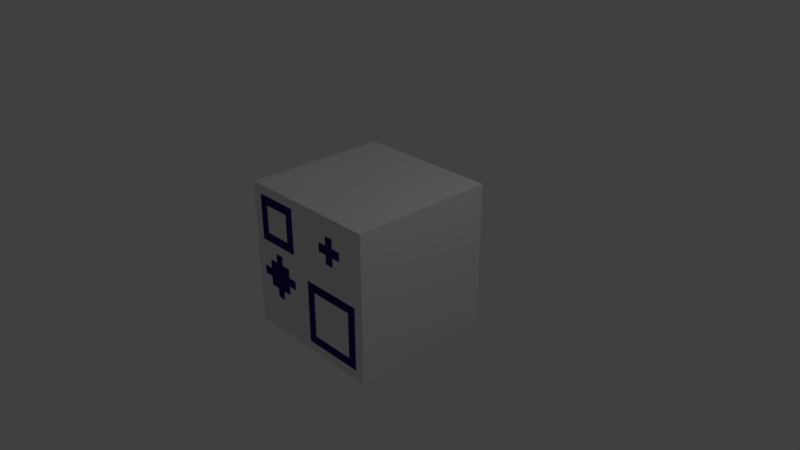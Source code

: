 # Source: RuneWall.blend  (saved by Blender 2.78.0; exported with 4.5.12 LTS)
import bpy
from mathutils import Matrix  # noqa: F401  (used for matrix-valued properties, if any)

bpy.ops.wm.read_factory_settings(use_empty=True)
scene = bpy.context.scene
scene.name = 'Scene'

# ---- collections
col_collection_1 = bpy.data.collections.new('Collection 1'); scene.collection.children.link(col_collection_1)

# ---- materials (node trees are filled in below, after node groups)
mat_material = bpy.data.materials.new('Material')
mat_material.alpha_threshold = 0.0
mat_material.use_transparent_shadow = False
mat_material.roughness = 0.5
mat_material.line_color = (0.0, 0.0, 0.0, 1.0)
mat_floortile1 = bpy.data.materials.new('FloorTile1')
mat_floortile1.alpha_threshold = 0.0
mat_floortile1.use_transparent_shadow = False
mat_floortile1.diffuse_color = (0.02543, 0.01605, 0.1523, 1.0)
mat_floortile1.roughness = 0.5
mat_floortile2 = bpy.data.materials.new('FloorTile2')
mat_floortile2.alpha_threshold = 0.0
mat_floortile2.use_transparent_shadow = False
mat_floortile2.roughness = 0.5

# ---- material node trees

# ---- world
world_world = bpy.data.worlds.new('World'); scene.world = world_world
world_world.color = (0.05088, 0.05088, 0.05088)
world_world.use_sun_shadow = False
world_world.sun_shadow_jitter_overblur = 0.0
world_world.cycles.sampling_method = 'MANUAL'

# ---- cameras
cam_camera = bpy.data.cameras.new('Camera')
cam_camera.clip_end = 100.0
cam_camera.lens = 35.0
cam_camera.sensor_width = 32.0
cam_camera.sensor_height = 18.0
cam_camera.ortho_scale = 7.314
cam_camera.dof.focus_distance = 0.0
cam_camera.dof.aperture_fstop = 128.0

# ---- lights
light_lamp = bpy.data.lights.new('Lamp', 'POINT')
light_lamp.transmission_factor = 0.0
light_lamp.cutoff_distance = 30.0
light_lamp.energy = 100.0
light_lamp.shadow_buffer_clip_start = 1.001
light_lamp.shadow_soft_size = 0.1
light_lamp.shadow_maximum_resolution = 0.006
light_lamp.use_absolute_resolution = True

# ---- meshes
me_cube = bpy.data.meshes.new('Cube')
me_cube.from_pydata([(0.0, -1.0, 1.75), (0.0, -1.0, 1.875), (-0.5, -1.0, 0.125), (-0.5, -1.0, 0.25), (-0.5, -1.0, 0.375), (-0.5, -1.0, 0.5), (-0.5, -1.0, 0.625), (-0.5, -1.0, 0.75), (-0.5, -1.0, 0.875), (-0.5, -1.0, 1.0), (-0.5, -1.0, 1.125), (-0.5, -1.0, 1.25), (-0.5, -1.0, 1.375), (-0.5, -1.0, 1.5), (-0.5, -1.0, 1.625), (-0.5, -1.0, 1.75), (-0.5, -1.0, 1.875), (-0.875, -1.0, 0.125), (-0.875, -1.0, 0.25), (-0.875, -1.0, 0.375), (-0.875, -1.0, 0.5), (-0.875, -1.0, 0.625), (-0.875, -1.0, 0.75), (-0.875, -1.0, 0.875), (-0.875, -1.0, 1.0), (-0.875, -1.0, 1.125), (-0.875, -1.0, 1.25), (-0.875, -1.0, 1.375), (-0.875, -1.0, 1.5), (-0.875, -1.0, 1.625), (-0.875, -1.0, 1.75), (-0.875, -1.0, 1.875), (-0.75, 1.0, 0.125), (-0.75, 1.0, 0.25), (-0.75, 1.0, 0.375), (-0.75, 1.0, 0.5), (-0.75, 1.0, 0.625), (-0.75, 1.0, 0.75), (-0.75, 1.0, 0.875), (-0.75, 1.0, 1.0), (-0.75, 1.0, 1.125), (-0.75, 1.0, 1.25), (-0.75, 1.0, 1.375), (-0.75, 1.0, 1.5), (-0.75, 1.0, 1.625), (-0.75, 1.0, 1.75), (-0.75, 1.0, 1.875), (-0.375, 1.0, 0.125), (-0.375, 1.0, 0.25), (-0.375, 1.0, 0.375), (-0.375, 1.0, 0.5), (-0.375, 1.0, 0.625), (-0.375, 1.0, 0.75), (-0.375, 1.0, 0.875), (-0.375, 1.0, 1.0), (-0.375, 1.0, 1.125), (-0.375, 1.0, 1.25), (-0.375, 1.0, 1.375), (-0.375, 1.0, 1.5), (-0.375, 1.0, 1.625), (-0.375, 1.0, 1.75), (-0.375, 1.0, 1.875), (0.0, 1.0, 0.125), (0.0, 1.0, 0.25), (0.0, 1.0, 0.375), (0.0, 1.0, 0.5), (0.0, 1.0, 0.625), (0.0, 1.0, 0.75), (0.0, 1.0, 0.875), (0.0, 1.0, 1.0), (0.0, 1.0, 1.125), (0.0, 1.0, 1.25), (0.0, 1.0, 1.375), (0.0, 1.0, 1.5), (0.0, 1.0, 1.625), (0.0, 1.0, 1.75), (0.0, 1.0, 1.875), (0.25, 1.0, 0.125), (0.25, 1.0, 0.25), (0.25, 1.0, 0.375), (0.25, 1.0, 0.5), (0.25, 1.0, 0.625), (0.25, 1.0, 0.75), (0.25, 1.0, 0.875), (0.25, 1.0, 1.0), (0.25, 1.0, 1.125), (0.25, 1.0, 1.25), (0.25, 1.0, 1.375), (0.25, 1.0, 1.5), (0.25, 1.0, 1.625), (0.25, 1.0, 1.75), (0.25, 1.0, 1.875), (0.5, 1.0, 0.125), (0.5, 1.0, 0.25), (0.5, 1.0, 0.375), (0.5, 1.0, 0.5), (0.5, 1.0, 0.625), (0.5, 1.0, 0.75), (0.5, 1.0, 0.875), (0.5, 1.0, 1.0), (0.5, 1.0, 1.125), (0.5, 1.0, 1.25), (0.5, 1.0, 1.375), (0.5, 1.0, 1.5), (0.5, 1.0, 1.625), (0.5, 1.0, 1.75), (0.5, 1.0, 1.875), (0.875, 1.0, 0.125), (0.875, 1.0, 0.25), (0.875, 1.0, 0.375), (0.875, 1.0, 0.5), (0.875, 1.0, 0.625), (0.875, 1.0, 0.75), (0.875, 1.0, 0.875), (0.875, 1.0, 1.0), (0.875, 1.0, 1.125), (0.875, 1.0, 1.25), (0.875, 1.0, 1.375), (0.875, 1.0, 1.5), (0.875, 1.0, 1.625), (0.875, 1.0, 1.75), (0.875, 1.0, 1.875), (0.875, 1.0, 2.0), (0.0, -1.0, 0.125), (0.75, 1.0, 2.0), (0.625, 1.0, 2.0), (0.5, 1.0, 2.0), (0.375, 1.0, 2.0), (0.25, 1.0, 2.0), (0.0, -1.0, 0.25), (0.0, -1.0, 0.375), (0.0, -1.0, 0.5), (0.125, 1.0, 2.0), (0.0, 1.0, 2.0), (-0.125, 1.0, 2.0), (0.0, -1.0, 0.625), (0.0, -1.0, 0.75), (0.0, -1.0, 0.875), (0.0, -1.0, 1.0), (0.0, -1.0, 1.125), (-0.25, 1.0, 2.0), (-0.375, 1.0, 2.0), (-0.5, 1.0, 2.0), (0.0, -1.0, 1.25), (0.0, -1.0, 1.375), (0.0, -1.0, 1.5), (-0.625, 1.0, 2.0), (-0.75, 1.0, 2.0), (-0.875, 1.0, 2.0), (0.875, -1.0, 0.0), (0.75, -1.0, 0.0), (0.0, -1.0, 1.625), (0.625, -1.0, 0.0), (0.5, -1.0, 0.0), (0.375, -1.0, 0.0), (0.25, -1.0, 0.0), (0.125, -1.0, 0.0), (0.0, -1.0, 0.0), (-0.125, -1.0, 0.0), (-0.25, -1.0, 0.0), (-0.375, -1.0, 0.0), (-0.5, -1.0, 0.0), (-0.625, -1.0, 0.0), (-0.75, -1.0, 0.0), (-0.875, -1.0, 0.0), (-0.875, 1.0, 0.0), (-0.75, 1.0, 0.0), (-0.625, 1.0, 0.0), (-0.5, 1.0, 0.0), (-0.375, 1.0, 0.0), (-0.25, 1.0, 0.0), (-0.125, 1.0, 0.0), (0.0, 1.0, 0.0), (0.125, 1.0, 0.0), (0.25, 1.0, 0.0), (0.375, 1.0, 0.0), (0.5, 1.0, 0.0), (0.625, 1.0, 0.0), (0.75, 1.0, 0.0), (0.875, 1.0, 0.0), (-0.875, -1.0, 2.0), (-0.75, -1.0, 2.0), (-0.625, -1.0, 2.0), (-0.5, -1.0, 2.0), (-0.375, -1.0, 2.0), (-0.25, -1.0, 2.0), (-0.125, -1.0, 2.0), (0.0, -1.0, 2.0), (0.125, -1.0, 2.0), (0.25, -1.0, 2.0), (0.375, -1.0, 2.0), (0.5, -1.0, 2.0), (0.625, -1.0, 2.0), (0.75, -1.0, 2.0), (0.875, -1.0, 2.0), (1.0, 1.0, 2.0), (1.0, 1.0, 0.0), (1.0, -1.0, 2.0), (1.0, -1.0, 0.0), (-1.0, 1.0, 2.0), (-1.0, 1.0, 0.0), (-1.0, -1.0, 2.0), (-1.0, -1.0, 0.0), (0.375, -1.0, 1.875), (0.375, -1.0, 1.75), (0.375, -1.0, 1.625), (0.375, -1.0, 1.5), (0.375, -1.0, 1.375), (0.375, -1.0, 1.25), (0.375, -1.0, 1.125), (0.375, -1.0, 1.0), (0.375, -1.0, 0.875), (0.375, -1.0, 0.75), (0.375, -1.0, 0.625), (0.375, -1.0, 0.5), (0.375, -1.0, 0.375), (0.375, -1.0, 0.25), (0.375, -1.0, 0.125), (0.375, 1.0, 1.875), (0.375, 1.0, 1.75), (0.375, 1.0, 1.625), (0.375, 1.0, 1.5), (0.375, 1.0, 1.375), (0.375, 1.0, 1.25), (0.375, 1.0, 1.125), (0.375, 1.0, 1.0), (0.375, 1.0, 0.875), (0.375, 1.0, 0.75), (0.375, 1.0, 0.625), (0.375, 1.0, 0.5), (0.375, 1.0, 0.375), (0.375, 1.0, 0.25), (0.375, 1.0, 0.125), (0.875, -1.0, 1.875), (0.875, -1.0, 1.75), (0.875, -1.0, 1.625), (0.875, -1.0, 1.5), (0.875, -1.0, 1.375), (0.875, -1.0, 1.25), (0.875, -1.0, 1.125), (0.875, -1.0, 1.0), (0.875, -1.0, 0.875), (0.875, -1.0, 0.75), (0.875, -1.0, 0.625), (0.875, -1.0, 0.5), (0.875, -1.0, 0.375), (0.875, -1.0, 0.25), (0.875, -1.0, 0.125), (0.75, -1.0, 1.875), (0.75, -1.0, 1.75), (0.75, -1.0, 1.625), (0.75, -1.0, 1.5), (0.75, -1.0, 1.375), (0.75, -1.0, 1.25), (0.75, -1.0, 1.125), (0.75, -1.0, 1.0), (0.75, -1.0, 0.875), (0.75, -1.0, 0.75), (0.75, -1.0, 0.625), (0.75, -1.0, 0.5), (0.75, -1.0, 0.375), (0.75, -1.0, 0.25), (0.75, -1.0, 0.125), (-0.625, -1.0, 1.875), (-0.625, -1.0, 1.75), (-0.625, -1.0, 1.625), (-0.625, -1.0, 1.5), (-0.625, -1.0, 1.375), (-0.625, -1.0, 1.25), (-0.625, -1.0, 1.125), (-0.625, -1.0, 1.0), (-0.625, -1.0, 0.875), (-0.625, -1.0, 0.75), (-0.625, -1.0, 0.625), (-0.625, -1.0, 0.5), (-0.625, -1.0, 0.375), (-0.625, -1.0, 0.25), (-0.625, -1.0, 0.125), (0.25, -1.0, 1.875), (0.25, -1.0, 1.75), (0.25, -1.0, 1.625), (0.25, -1.0, 1.5), (0.25, -1.0, 1.375), (0.25, -1.0, 1.25), (0.25, -1.0, 1.125), (0.25, -1.0, 1.0), (0.25, -1.0, 0.875), (0.25, -1.0, 0.75), (0.25, -1.0, 0.625), (0.25, -1.0, 0.5), (0.25, -1.0, 0.375), (0.25, -1.0, 0.25), (0.25, -1.0, 0.125), (-0.125, -1.0, 1.875), (-0.125, -1.0, 1.75), (-0.125, -1.0, 1.625), (-0.125, -1.0, 1.5), (-0.125, -1.0, 1.375), (-0.125, -1.0, 1.25), (-0.125, -1.0, 1.125), (-0.125, -1.0, 1.0), (-0.125, -1.0, 0.875), (-0.125, -1.0, 0.75), (-0.125, -1.0, 0.625), (-0.125, -1.0, 0.5), (-0.125, -1.0, 0.375), (-0.125, -1.0, 0.25), (-0.125, -1.0, 0.125), (-0.25, -1.0, 1.875), (-0.25, -1.0, 1.75), (-0.25, -1.0, 1.625), (-0.25, -1.0, 1.5), (-0.25, -1.0, 1.375), (-0.25, -1.0, 1.25), (-0.25, -1.0, 1.125), (-0.25, -1.0, 1.0), (-0.25, -1.0, 0.875), (-0.25, -1.0, 0.75), (-0.25, -1.0, 0.625), (-0.25, -1.0, 0.5), (-0.25, -1.0, 0.375), (-0.25, -1.0, 0.25), (-0.25, -1.0, 0.125), (-0.375, -1.0, 1.875), (-0.375, -1.0, 1.75), (-0.375, -1.0, 1.625), (-0.375, -1.0, 1.5), (-0.375, -1.0, 1.375), (-0.375, -1.0, 1.25), (-0.375, -1.0, 1.125), (-0.375, -1.0, 1.0), (-0.375, -1.0, 0.875), (-0.375, -1.0, 0.75), (-0.375, -1.0, 0.625), (-0.375, -1.0, 0.5), (-0.375, -1.0, 0.375), (-0.375, -1.0, 0.25), (-0.375, -1.0, 0.125), (0.625, -1.0, 1.875), (0.625, -1.0, 1.75), (0.625, -1.0, 1.625), (0.625, -1.0, 1.5), (0.625, -1.0, 1.375), (0.625, -1.0, 1.25), (0.625, -1.0, 1.125), (0.625, -1.0, 1.0), (0.625, -1.0, 0.875), (0.625, -1.0, 0.75), (0.625, -1.0, 0.625), (0.625, -1.0, 0.5), (0.625, -1.0, 0.375), (0.625, -1.0, 0.25), (0.625, -1.0, 0.125), (-0.625, 1.0, 1.875), (-0.625, 1.0, 1.75), (-0.625, 1.0, 1.625), (-0.625, 1.0, 1.5), (-0.625, 1.0, 1.375), (-0.625, 1.0, 1.25), (-0.625, 1.0, 1.125), (-0.625, 1.0, 1.0), (-0.625, 1.0, 0.875), (-0.625, 1.0, 0.75), (-0.625, 1.0, 0.625), (-0.625, 1.0, 0.5), (-0.625, 1.0, 0.375), (-0.625, 1.0, 0.25), (-0.625, 1.0, 0.125), (-0.5, 1.0, 1.875), (-0.5, 1.0, 1.75), (-0.5, 1.0, 1.625), (-0.5, 1.0, 1.5), (-0.5, 1.0, 1.375), (-0.5, 1.0, 1.25), (-0.5, 1.0, 1.125), (-0.5, 1.0, 1.0), (-0.5, 1.0, 0.875), (-0.5, 1.0, 0.75), (-0.5, 1.0, 0.625), (-0.5, 1.0, 0.5), (-0.5, 1.0, 0.375), (-0.5, 1.0, 0.25), (-0.5, 1.0, 0.125), (-0.25, 1.0, 1.875), (-0.25, 1.0, 1.75), (-0.25, 1.0, 1.625), (-0.25, 1.0, 1.5), (-0.25, 1.0, 1.375), (-0.25, 1.0, 1.25), (-0.25, 1.0, 1.125), (-0.25, 1.0, 1.0), (-0.25, 1.0, 0.875), (-0.25, 1.0, 0.75), (-0.25, 1.0, 0.625), (-0.25, 1.0, 0.5), (-0.25, 1.0, 0.375), (-0.25, 1.0, 0.25), (-0.25, 1.0, 0.125), (-0.125, 1.0, 1.875), (-0.125, 1.0, 1.75), (-0.125, 1.0, 1.625), (-0.125, 1.0, 1.5), (-0.125, 1.0, 1.375), (-0.125, 1.0, 1.25), (-0.125, 1.0, 1.125), (-0.125, 1.0, 1.0), (-0.125, 1.0, 0.875), (-0.125, 1.0, 0.75), (-0.125, 1.0, 0.625), (-0.125, 1.0, 0.5), (-0.125, 1.0, 0.375), (-0.125, 1.0, 0.25), (-0.125, 1.0, 0.125), (0.125, 1.0, 1.875), (0.125, 1.0, 1.75), (0.125, 1.0, 1.625), (0.125, 1.0, 1.5), (0.125, 1.0, 1.375), (0.125, 1.0, 1.25), (0.125, 1.0, 1.125), (0.125, 1.0, 1.0), (0.125, 1.0, 0.875), (0.125, 1.0, 0.75), (0.125, 1.0, 0.625), (0.125, 1.0, 0.5), (0.125, 1.0, 0.375), (0.125, 1.0, 0.25), (0.125, 1.0, 0.125), (0.75, 1.0, 1.875), (0.75, 1.0, 1.75), (0.75, 1.0, 1.625), (0.75, 1.0, 1.5), (0.75, 1.0, 1.375), (0.75, 1.0, 1.25), (0.75, 1.0, 1.125), (0.75, 1.0, 1.0), (0.75, 1.0, 0.875), (0.75, 1.0, 0.75), (0.75, 1.0, 0.625), (0.75, 1.0, 0.5), (0.75, 1.0, 0.375), (0.75, 1.0, 0.25), (0.75, 1.0, 0.125), (0.5, -1.0, 1.875), (0.5, -1.0, 1.75), (0.5, -1.0, 1.625), (0.5, -1.0, 1.5), (0.5, -1.0, 1.375), (0.5, -1.0, 1.25), (0.5, -1.0, 1.125), (0.5, -1.0, 1.0), (0.5, -1.0, 0.875), (0.5, -1.0, 0.75), (0.5, -1.0, 0.625), (0.5, -1.0, 0.5), (0.5, -1.0, 0.375), (0.5, -1.0, 0.25), (0.5, -1.0, 0.125), (-0.75, -1.0, 1.875), (-0.75, -1.0, 1.75), (-0.75, -1.0, 1.625), (-0.75, -1.0, 1.5), (-0.75, -1.0, 1.375), (-0.75, -1.0, 1.25), (-0.75, -1.0, 1.125), (-0.75, -1.0, 1.0), (-0.75, -1.0, 0.875), (-0.75, -1.0, 0.75), (-0.75, -1.0, 0.625), (-0.75, -1.0, 0.5), (-0.75, -1.0, 0.375), (-0.75, -1.0, 0.25), (-0.75, -1.0, 0.125), (0.625, 1.0, 1.875), (0.625, 1.0, 1.75), (0.625, 1.0, 1.625), (0.625, 1.0, 1.5), (0.625, 1.0, 1.375), (0.625, 1.0, 1.25), (0.625, 1.0, 1.125), (0.625, 1.0, 1.0), (0.625, 1.0, 0.875), (0.625, 1.0, 0.75), (0.625, 1.0, 0.625), (0.625, 1.0, 0.5), (0.625, 1.0, 0.375), (0.625, 1.0, 0.25), (0.625, 1.0, 0.125), (0.125, -1.0, 1.875), (0.125, -1.0, 1.75), (0.125, -1.0, 1.625), (0.125, -1.0, 1.5), (0.125, -1.0, 1.375), (0.125, -1.0, 1.25), (0.125, -1.0, 1.125), (0.125, -1.0, 1.0), (0.125, -1.0, 0.875), (0.125, -1.0, 0.75), (0.125, -1.0, 0.625), (0.125, -1.0, 0.5), (0.125, -1.0, 0.375), (0.125, -1.0, 0.25), (0.125, -1.0, 0.125), (-0.875, 1.0, 1.875), (-0.875, 1.0, 1.75), (-0.875, 1.0, 1.625), (-0.875, 1.0, 1.5), (-0.875, 1.0, 1.375), (-0.875, 1.0, 1.25), (-0.875, 1.0, 1.125), (-0.875, 1.0, 1.0), (-0.875, 1.0, 0.875), (-0.875, 1.0, 0.75), (-0.875, 1.0, 0.625), (-0.875, 1.0, 0.5), (-0.875, 1.0, 0.375), (-0.875, 1.0, 0.25), (-0.875, 1.0, 0.125), (1.0, -1.0, 1.875), (1.0, -1.0, 1.75), (1.0, -1.0, 1.625), (1.0, -1.0, 1.5), (1.0, -1.0, 1.375), (1.0, -1.0, 1.25), (1.0, -1.0, 1.125), (1.0, -1.0, 1.0), (1.0, -1.0, 0.875), (1.0, -1.0, 0.75), (1.0, -1.0, 0.625), (1.0, -1.0, 0.5), (1.0, -1.0, 0.375), (1.0, -1.0, 0.25), (1.0, -1.0, 0.125), (-1.0, -1.0, 0.125), (-1.0, -1.0, 0.25), (-1.0, -1.0, 0.375), (-1.0, -1.0, 0.5), (-1.0, -1.0, 0.625), (-1.0, -1.0, 0.75), (-1.0, -1.0, 0.875), (-1.0, -1.0, 1.0), (-1.0, -1.0, 1.125), (-1.0, -1.0, 1.25), (-1.0, -1.0, 1.375), (-1.0, -1.0, 1.5), (-1.0, -1.0, 1.625), (-1.0, -1.0, 1.75), (-1.0, -1.0, 1.875), (1.0, 1.0, 1.875), (1.0, 1.0, 1.75), (1.0, 1.0, 1.625), (1.0, 1.0, 1.5), (1.0, 1.0, 1.375), (1.0, 1.0, 1.25), (1.0, 1.0, 1.125), (1.0, 1.0, 1.0), (1.0, 1.0, 0.875), (1.0, 1.0, 0.75), (1.0, 1.0, 0.625), (1.0, 1.0, 0.5), (1.0, 1.0, 0.375), (1.0, 1.0, 0.25), (1.0, 1.0, 0.125), (-1.0, 1.0, 1.875), (-1.0, 1.0, 1.75), (-1.0, 1.0, 1.625), (-1.0, 1.0, 1.5), (-1.0, 1.0, 1.375), (-1.0, 1.0, 1.25), (-1.0, 1.0, 1.125), (-1.0, 1.0, 1.0), (-1.0, 1.0, 0.875), (-1.0, 1.0, 0.75), (-1.0, 1.0, 0.625), (-1.0, 1.0, 0.5), (-1.0, 1.0, 0.375), (-1.0, 1.0, 0.25), (-1.0, 1.0, 0.125)], [], [(296, 295, 310, 311), (301, 300, 315, 316), (303, 302, 317, 318), (304, 303, 318, 319), (302, 301, 316, 317), (307, 306, 321, 322), (339, 338, 443, 444), (342, 341, 446, 447), (344, 343, 448, 449), (346, 345, 450, 451), (348, 347, 452, 453), (350, 349, 454, 455), (352, 351, 456, 457), (297, 296, 311, 312), (152, 352, 457, 153), (564, 563, 503, 504), (565, 564, 504, 505), (566, 565, 505, 506), (567, 566, 506, 507), (568, 567, 507, 508), (300, 299, 314, 315), (519, 518, 233, 234), (577, 576, 516, 517), (575, 574, 514, 515), (573, 572, 512, 513), (571, 570, 510, 511), (569, 568, 508, 509), (295, 294, 309, 310), (351, 350, 455, 456), (349, 348, 453, 454), (347, 346, 451, 452), (345, 344, 449, 450), (343, 342, 447, 448), (341, 340, 445, 446), (570, 569, 509, 510), (171, 172, 157, 158), (174, 175, 154, 155), (173, 174, 155, 156), (448, 447, 207, 208), (177, 178, 150, 152), (178, 179, 149, 150), (572, 571, 511, 512), (248, 193, 192, 338), (233, 194, 193, 248), (449, 448, 208, 209), (450, 449, 209, 210), (451, 450, 210, 211), (203, 190, 189, 278), (574, 573, 513, 514), (488, 188, 187, 1), (452, 451, 211, 212), (453, 452, 212, 213), (454, 453, 213, 214), (455, 454, 214, 215), (456, 455, 215, 216), (576, 575, 515, 516), (323, 184, 183, 16), (457, 456, 216, 217), (153, 457, 217, 154), (294, 293, 308, 309), (17, 18, 534, 533), (16, 183, 182, 263), (200, 577, 517, 165), (458, 181, 180, 31), (503, 148, 147, 46), (1, 187, 186, 293), (398, 134, 133, 76), (46, 147, 146, 353), (353, 146, 142, 368), (520, 519, 234, 235), (368, 142, 141, 61), (61, 141, 140, 383), (383, 140, 134, 398), (278, 189, 188, 488), (413, 132, 128, 91), (91, 128, 127, 218), (299, 298, 313, 314), (313, 312, 327, 328), (311, 310, 325, 326), (309, 308, 323, 324), (532, 531, 246, 247), (530, 529, 244, 245), (528, 527, 242, 243), (521, 520, 235, 236), (473, 125, 124, 428), (428, 124, 122, 121), (196, 562, 532, 198), (561, 560, 530, 531), (555, 554, 524, 525), (552, 551, 521, 522), (522, 521, 236, 237), (558, 557, 527, 528), (557, 556, 526, 527), (556, 555, 525, 526), (554, 553, 523, 524), (553, 552, 522, 523), (562, 561, 531, 532), (523, 522, 237, 238), (550, 549, 519, 520), (549, 548, 518, 519), (202, 533, 577, 200), (533, 534, 576, 577), (534, 535, 575, 576), (535, 536, 574, 575), (524, 523, 238, 239), (536, 537, 573, 574), (537, 538, 572, 573), (538, 539, 571, 572), (540, 541, 569, 570), (542, 543, 567, 568), (543, 544, 566, 567), (525, 524, 239, 240), (544, 545, 565, 566), (546, 547, 563, 564), (539, 540, 570, 571), (27, 28, 544, 543), (22, 23, 539, 538), (23, 24, 540, 539), (526, 525, 240, 241), (24, 25, 541, 540), (26, 27, 543, 542), (541, 542, 568, 569), (25, 26, 542, 541), (30, 31, 547, 546), (162, 277, 472, 163), (340, 339, 444, 445), (321, 320, 335, 336), (159, 322, 337, 160), (265, 264, 459, 460), (267, 266, 461, 462), (269, 268, 463, 464), (271, 270, 465, 466), (158, 307, 322, 159), (319, 318, 333, 334), (318, 317, 332, 333), (317, 316, 331, 332), (316, 315, 330, 331), (315, 314, 329, 330), (314, 313, 328, 329), (306, 305, 320, 321), (277, 276, 471, 472), (276, 275, 470, 471), (275, 274, 469, 470), (274, 273, 468, 469), (273, 272, 467, 468), (272, 271, 466, 467), (305, 304, 319, 320), (320, 319, 334, 335), (322, 321, 336, 337), (264, 263, 458, 459), (266, 265, 460, 461), (268, 267, 462, 463), (270, 269, 464, 465), (298, 297, 312, 313), (312, 311, 326, 327), (310, 309, 324, 325), (198, 532, 247, 149), (531, 530, 245, 246), (529, 528, 243, 244), (527, 526, 241, 242), (167, 168, 161, 162), (168, 169, 160, 161), (169, 170, 159, 160), (170, 171, 158, 159), (218, 127, 126, 106), (551, 550, 520, 521), (559, 558, 528, 529), (106, 126, 125, 473), (200, 165, 164, 202), (165, 166, 163, 164), (166, 167, 162, 163), (560, 559, 529, 530), (21, 22, 538, 537), (29, 30, 546, 545), (545, 546, 564, 565), (28, 29, 545, 544), (121, 122, 195, 548), (76, 133, 132, 413), (176, 177, 152, 153), (443, 191, 190, 203), (293, 186, 185, 308), (338, 192, 191, 443), (563, 199, 148, 503), (518, 197, 194, 233), (175, 176, 153, 154), (164, 17, 533, 202), (308, 185, 184, 323), (263, 182, 181, 458), (172, 173, 156, 157), (31, 180, 201, 547), (179, 196, 198, 149), (148, 199, 201, 180), (122, 124, 193, 194), (124, 125, 192, 193), (125, 126, 191, 192), (126, 127, 190, 191), (127, 128, 189, 190), (132, 133, 187, 188), (133, 134, 186, 187), (134, 140, 185, 186), (141, 142, 183, 184), (140, 141, 184, 185), (146, 147, 181, 182), (19, 20, 536, 535), (20, 21, 537, 536), (128, 132, 188, 189), (142, 146, 182, 183), (147, 148, 180, 181), (547, 201, 199, 563), (548, 195, 197, 518), (195, 122, 194, 197), (18, 19, 535, 534), (447, 446, 206, 207), (446, 445, 205, 206), (445, 444, 204, 205), (444, 443, 203, 204), (172, 62, 427, 173), (62, 63, 426, 427), (63, 64, 425, 426), (64, 65, 424, 425), (65, 66, 423, 424), (66, 67, 422, 423), (67, 68, 421, 422), (68, 69, 420, 421), (69, 70, 419, 420), (70, 71, 418, 419), (71, 72, 417, 418), (72, 73, 416, 417), (73, 74, 415, 416), (74, 75, 414, 415), (75, 76, 413, 414), (179, 107, 562, 196), (107, 108, 561, 562), (108, 109, 560, 561), (109, 110, 559, 560), (110, 111, 558, 559), (111, 112, 557, 558), (112, 113, 556, 557), (113, 114, 555, 556), (114, 115, 554, 555), (115, 116, 553, 554), (116, 117, 552, 553), (117, 118, 551, 552), (118, 119, 550, 551), (119, 120, 549, 550), (120, 121, 548, 549), (176, 92, 487, 177), (92, 93, 486, 487), (93, 94, 485, 486), (94, 95, 484, 485), (95, 96, 483, 484), (96, 97, 482, 483), (97, 98, 481, 482), (98, 99, 480, 481), (99, 100, 479, 480), (100, 101, 478, 479), (101, 102, 477, 478), (102, 103, 476, 477), (103, 104, 475, 476), (104, 105, 474, 475), (105, 106, 473, 474), (175, 232, 92, 176), (232, 231, 93, 92), (231, 230, 94, 93), (230, 229, 95, 94), (229, 228, 96, 95), (228, 227, 97, 96), (227, 226, 98, 97), (226, 225, 99, 98), (225, 224, 100, 99), (224, 223, 101, 100), (223, 222, 102, 101), (222, 221, 103, 102), (221, 220, 104, 103), (220, 219, 105, 104), (219, 218, 106, 105), (178, 442, 107, 179), (442, 441, 108, 107), (441, 440, 109, 108), (440, 439, 110, 109), (439, 438, 111, 110), (438, 437, 112, 111), (437, 436, 113, 112), (436, 435, 114, 113), (435, 434, 115, 114), (434, 433, 116, 115), (433, 432, 117, 116), (432, 431, 118, 117), (431, 430, 119, 118), (430, 429, 120, 119), (429, 428, 121, 120), (177, 487, 442, 178), (487, 486, 441, 442), (486, 485, 440, 441), (485, 484, 439, 440), (484, 483, 438, 439), (483, 482, 437, 438), (482, 481, 436, 437), (481, 480, 435, 436), (480, 479, 434, 435), (479, 478, 433, 434), (478, 477, 432, 433), (477, 476, 431, 432), (476, 475, 430, 431), (475, 474, 429, 430), (474, 473, 428, 429), (174, 77, 232, 175), (77, 78, 231, 232), (78, 79, 230, 231), (79, 80, 229, 230), (80, 81, 228, 229), (81, 82, 227, 228), (82, 83, 226, 227), (83, 84, 225, 226), (84, 85, 224, 225), (85, 86, 223, 224), (86, 87, 222, 223), (87, 88, 221, 222), (88, 89, 220, 221), (89, 90, 219, 220), (90, 91, 218, 219), (173, 427, 77, 174), (427, 426, 78, 77), (426, 425, 79, 78), (425, 424, 80, 79), (424, 423, 81, 80), (423, 422, 82, 81), (422, 421, 83, 82), (421, 420, 84, 83), (420, 419, 85, 84), (419, 418, 86, 85), (418, 417, 87, 86), (417, 416, 88, 87), (416, 415, 89, 88), (415, 414, 90, 89), (414, 413, 91, 90), (155, 292, 502, 156), (292, 291, 501, 502), (291, 290, 500, 501), (290, 289, 499, 500), (289, 288, 498, 499), (288, 287, 497, 498), (287, 286, 496, 497), (286, 285, 495, 496), (285, 284, 494, 495), (284, 283, 493, 494), (283, 282, 492, 493), (282, 281, 491, 492), (281, 280, 490, 491), (280, 279, 489, 490), (279, 278, 488, 489), (170, 397, 412, 171), (397, 396, 411, 412), (396, 395, 410, 411), (395, 394, 409, 410), (394, 393, 408, 409), (393, 392, 407, 408), (392, 391, 406, 407), (391, 390, 405, 406), (390, 389, 404, 405), (389, 388, 403, 404), (388, 387, 402, 403), (387, 386, 401, 402), (386, 385, 400, 401), (385, 384, 399, 400), (384, 383, 398, 399), (169, 47, 397, 170), (47, 48, 396, 397), (48, 49, 395, 396), (49, 50, 394, 395), (50, 51, 393, 394), (51, 52, 392, 393), (52, 53, 391, 392), (53, 54, 390, 391), (54, 55, 389, 390), (55, 56, 388, 389), (56, 57, 387, 388), (57, 58, 386, 387), (58, 59, 385, 386), (59, 60, 384, 385), (60, 61, 383, 384), (168, 382, 47, 169), (382, 381, 48, 47), (381, 380, 49, 48), (380, 379, 50, 49), (379, 378, 51, 50), (378, 377, 52, 51), (377, 376, 53, 52), (376, 375, 54, 53), (375, 374, 55, 54), (374, 373, 56, 55), (373, 372, 57, 56), (372, 371, 58, 57), (371, 370, 59, 58), (370, 369, 60, 59), (369, 368, 61, 60), (167, 367, 382, 168), (367, 366, 381, 382), (366, 365, 380, 381), (365, 364, 379, 380), (364, 363, 378, 379), (363, 362, 377, 378), (362, 361, 376, 377), (361, 360, 375, 376), (360, 359, 374, 375), (359, 358, 373, 374), (358, 357, 372, 373), (357, 356, 371, 372), (356, 355, 370, 371), (355, 354, 369, 370), (354, 353, 368, 369), (166, 32, 367, 167), (32, 33, 366, 367), (33, 34, 365, 366), (34, 35, 364, 365), (35, 36, 363, 364), (36, 37, 362, 363), (37, 38, 361, 362), (38, 39, 360, 361), (39, 40, 359, 360), (40, 41, 358, 359), (41, 42, 357, 358), (42, 43, 356, 357), (43, 44, 355, 356), (44, 45, 354, 355), (45, 46, 353, 354), (171, 412, 62, 172), (412, 411, 63, 62), (411, 410, 64, 63), (410, 409, 65, 64), (409, 408, 66, 65), (408, 407, 67, 66), (407, 406, 68, 67), (406, 405, 69, 68), (405, 404, 70, 69), (404, 403, 71, 70), (403, 402, 72, 71), (402, 401, 73, 72), (401, 400, 74, 73), (400, 399, 75, 74), (399, 398, 76, 75), (157, 123, 307, 158), (123, 129, 306, 307), (129, 130, 305, 306), (130, 131, 304, 305), (131, 135, 303, 304), (135, 136, 302, 303), (136, 137, 301, 302), (137, 138, 300, 301), (138, 139, 299, 300), (139, 143, 298, 299), (143, 144, 297, 298), (144, 145, 296, 297), (145, 151, 295, 296), (151, 0, 294, 295), (0, 1, 293, 294), (165, 517, 32, 166), (517, 516, 33, 32), (516, 515, 34, 33), (515, 514, 35, 34), (514, 513, 36, 35), (513, 512, 37, 36), (512, 511, 38, 37), (511, 510, 39, 38), (510, 509, 40, 39), (509, 508, 41, 40), (508, 507, 42, 41), (507, 506, 43, 42), (506, 505, 44, 43), (505, 504, 45, 44), (504, 503, 46, 45), (163, 472, 17, 164), (472, 471, 18, 17), (471, 470, 19, 18), (470, 469, 20, 19), (469, 468, 21, 20), (468, 467, 22, 21), (467, 466, 23, 22), (466, 465, 24, 23), (465, 464, 25, 24), (464, 463, 26, 25), (463, 462, 27, 26), (462, 461, 28, 27), (461, 460, 29, 28), (460, 459, 30, 29), (459, 458, 31, 30), (161, 2, 277, 162), (2, 3, 276, 277), (3, 4, 275, 276), (4, 5, 274, 275), (5, 6, 273, 274), (6, 7, 272, 273), (7, 8, 271, 272), (8, 9, 270, 271), (9, 10, 269, 270), (10, 11, 268, 269), (11, 12, 267, 268), (12, 13, 266, 267), (13, 14, 265, 266), (14, 15, 264, 265), (15, 16, 263, 264), (160, 337, 2, 161), (337, 336, 3, 2), (336, 335, 4, 3), (335, 334, 5, 4), (334, 333, 6, 5), (333, 332, 7, 6), (332, 331, 8, 7), (331, 330, 9, 8), (330, 329, 10, 9), (329, 328, 11, 10), (328, 327, 12, 11), (327, 326, 13, 12), (326, 325, 14, 13), (325, 324, 15, 14), (324, 323, 16, 15), (156, 502, 123, 157), (502, 501, 129, 123), (501, 500, 130, 129), (500, 499, 131, 130), (499, 498, 135, 131), (498, 497, 136, 135), (497, 496, 137, 136), (496, 495, 138, 137), (495, 494, 139, 138), (494, 493, 143, 139), (493, 492, 144, 143), (492, 491, 145, 144), (491, 490, 151, 145), (490, 489, 0, 151), (489, 488, 1, 0), (154, 217, 292, 155), (217, 216, 291, 292), (216, 215, 290, 291), (215, 214, 289, 290), (214, 213, 288, 289), (213, 212, 287, 288), (212, 211, 286, 287), (211, 210, 285, 286), (210, 209, 284, 285), (209, 208, 283, 284), (208, 207, 282, 283), (207, 206, 281, 282), (206, 205, 280, 281), (205, 204, 279, 280), (204, 203, 278, 279), (149, 247, 262, 150), (247, 246, 261, 262), (246, 245, 260, 261), (245, 244, 259, 260), (244, 243, 258, 259), (243, 242, 257, 258), (242, 241, 256, 257), (241, 240, 255, 256), (240, 239, 254, 255), (239, 238, 253, 254), (238, 237, 252, 253), (237, 236, 251, 252), (236, 235, 250, 251), (235, 234, 249, 250), (234, 233, 248, 249), (150, 262, 352, 152), (262, 261, 351, 352), (261, 260, 350, 351), (260, 259, 349, 350), (259, 258, 348, 349), (258, 257, 347, 348), (257, 256, 346, 347), (256, 255, 345, 346), (255, 254, 344, 345), (254, 253, 343, 344), (253, 252, 342, 343), (252, 251, 341, 342), (251, 250, 340, 341), (250, 249, 339, 340), (249, 248, 338, 339)])
me_cube.polygons.foreach_set('material_index', [2, 2, 2, 2, 2, 2, 2, 2, 2, 1, 2, 2, 1, 2, 2, 2, 2, 2, 2, 2, 2, 2, 2, 2, 2, 2, 2, 2, 2, 2, 2, 2, 2, 1, 2, 2, 2, 2, 2, 2, 2, 2, 2, 2, 2, 2, 1, 2, 2, 2, 2, 2, 2, 2, 2, 2, 2, 1, 2, 2, 2, 2, 2, 2, 2, 2, 2, 2, 2, 2, 2, 2, 2, 2, 2, 2, 2, 1, 1, 1, 2, 2, 2, 2, 2, 2, 2, 2, 2, 2, 2, 2, 2, 2, 2, 2, 2, 2, 2, 2, 2, 2, 2, 2, 2, 2, 2, 2, 2, 2, 2, 2, 2, 2, 2, 2, 2, 2, 2, 2, 2, 2, 2, 2, 2, 2, 2, 2, 2, 2, 2, 1, 2, 2, 2, 1, 2, 2, 2, 2, 2, 2, 2, 2, 1, 1, 2, 2, 2, 1, 2, 1, 2, 2, 1, 1, 2, 2, 2, 2, 2, 2, 2, 2, 2, 2, 2, 2, 2, 2, 2, 2, 2, 2, 2, 2, 2, 2, 2, 2, 2, 2, 2, 2, 2, 2, 2, 2, 2, 2, 2, 2, 2, 2, 2, 2, 2, 2, 2, 2, 2, 2, 2, 2, 2, 2, 2, 2, 2, 2, 2, 2, 1, 1, 1, 2, 2, 2, 2, 2, 2, 2, 2, 2, 2, 2, 2, 1, 2, 2, 2, 2, 2, 2, 2, 2, 2, 2, 2, 2, 2, 2, 2, 2, 2, 2, 2, 2, 2, 2, 1, 1, 1, 2, 2, 1, 2, 2, 2, 1, 2, 2, 2, 2, 2, 1, 1, 1, 2, 1, 2, 2, 2, 2, 2, 1, 2, 2, 2, 2, 2, 2, 2, 2, 2, 2, 2, 1, 2, 2, 2, 2, 2, 2, 2, 2, 2, 2, 2, 2, 2, 1, 2, 1, 2, 2, 2, 2, 2, 2, 1, 1, 1, 2, 2, 1, 2, 2, 2, 1, 2, 2, 2, 2, 2, 2, 2, 2, 2, 2, 2, 1, 2, 1, 2, 2, 2, 1, 2, 2, 2, 2, 2, 1, 2, 2, 2, 2, 2, 2, 2, 2, 2, 2, 2, 2, 1, 2, 2, 2, 1, 1, 1, 1, 1, 2, 2, 2, 2, 2, 1, 2, 1, 2, 2, 1, 1, 1, 1, 1, 2, 2, 2, 2, 1, 2, 2, 2, 1, 2, 1, 1, 1, 1, 1, 2, 2, 2, 2, 2, 1, 2, 1, 2, 2, 1, 1, 1, 1, 1, 2, 2, 2, 2, 2, 2, 1, 2, 2, 2, 1, 1, 1, 1, 1, 2, 2, 2, 2, 2, 2, 2, 2, 2, 2, 2, 2, 2, 2, 2, 2, 2, 2, 2, 2, 2, 2, 2, 2, 2, 2, 2, 2, 2, 2, 2, 2, 2, 2, 2, 2, 2, 2, 2, 2, 2, 2, 2, 2, 2, 2, 2, 2, 2, 2, 2, 2, 1, 2, 2, 2, 1, 1, 1, 1, 1, 2, 2, 2, 2, 1, 1, 1, 1, 1, 2, 1, 2, 2, 2, 1, 2, 2, 2, 2, 2, 1, 1, 1, 2, 2, 1, 2, 2, 2, 1, 2, 1, 1, 1, 1, 1, 1, 1, 2, 2, 2, 2, 2, 2, 2, 2, 1, 2, 2, 2, 2, 2, 1, 2, 2, 2, 2, 1, 2, 2, 2, 1, 1, 1, 1, 1, 1, 1, 2, 2, 2, 2, 2, 2, 2, 2, 1, 2, 2, 2, 2, 2, 1, 2, 2, 2, 2, 2, 2, 2])
_uv = me_cube.uv_layers.new(name='UVMap')
_uv.uv.foreach_set('vector', [0.0, 0.0, 0.0, 0.0, 0.0, 0.0, 0.0, 0.0, 0.0, 0.0, 0.0, 0.0, 0.0, 0.0, 0.0, 0.0, 0.0, 0.0, 0.0, 0.0, 0.0, 0.0, 0.0, 0.0, 0.0, 0.0, 0.0, 0.0, 0.0, 0.0, 0.0, 0.0, 0.0, 0.0, 0.0, 0.0, 0.0, 0.0, 0.0, 0.0, 0.0, 0.0, 0.0, 0.0, 0.0, 0.0, 0.0, 0.0, 0.0, 0.0, 0.0, 0.0, 0.0, 0.0, 0.0, 0.0, 0.0, 0.0, 0.0, 0.0, 0.0, 0.0, 0.0, 0.0, 0.0, 0.0, 0.0, 0.0, 0.0, 0.0, 0.0, 0.0, 0.0, 0.0, 0.0, 0.0, 0.0, 0.0, 0.0, 0.0, 0.0, 0.0, 0.0, 0.0, 0.0, 0.0, 0.0, 0.0, 0.0, 0.0, 0.0, 0.0, 0.0, 0.0, 0.0, 0.0, 0.0, 0.0, 0.0, 0.0, 0.0, 0.0, 0.0, 0.0, 0.0, 0.0, 0.0, 0.0, 0.0, 0.0, 0.0, 0.0, 0.0, 0.0, 0.0, 0.0, 0.0, 0.0, 0.0, 0.0, 0.0, 0.0, 0.0, 0.0, 0.0, 0.0, 0.0, 0.0, 0.0, 0.0, 0.0, 0.0, 0.0, 0.0, 0.0, 0.0, 0.0, 0.0, 0.0, 0.0, 0.0, 0.0, 0.0, 0.0, 0.0, 0.0, 0.0, 0.0, 0.0, 0.0, 0.0, 0.0, 0.0, 0.0, 0.0, 0.0, 0.0, 0.0, 0.0, 0.0, 0.0, 0.0, 0.0, 0.0, 0.0, 0.0, 0.0, 0.0, 0.0, 0.0, 0.0, 0.0, 0.0, 0.0, 0.0, 0.0, 0.0, 0.0, 0.0, 0.0, 0.0, 0.0, 0.0, 0.0, 0.0, 0.0, 0.0, 0.0, 0.0, 0.0, 0.0, 0.0, 0.0, 0.0, 0.0, 0.0, 0.0, 0.0, 0.0, 0.0, 0.0, 0.0, 0.0, 0.0, 0.0, 0.0, 0.0, 0.0, 0.0, 0.0, 0.0, 0.0, 0.0, 0.0, 0.0, 0.0, 0.0, 0.0, 0.0, 0.0, 0.0, 0.0, 0.0, 0.0, 0.0, 0.0, 0.0, 0.0, 0.0, 0.0, 0.0, 0.0, 0.0, 0.0, 0.0, 0.0, 0.0, 0.0, 0.0, 0.0, 0.0, 0.0, 0.0, 0.0, 0.0, 0.0, 0.0, 0.0, 0.0, 0.0, 0.0, 0.0, 0.0, 0.0, 0.0, 0.0, 0.0, 0.0, 0.0, 0.0, 0.0, 0.0, 0.0, 0.0, 0.0, 0.0, 0.0, 0.0, 0.0, 0.0, 0.0, 0.0, 0.0, 0.0, 0.0, 0.0, 0.0, 0.0, 0.0, 0.0, 0.0, 0.0, 0.0, 0.0, 0.0, 0.0, 0.0, 0.0, 0.0, 0.0, 0.0, 0.0, 0.0, 0.0, 0.0, 0.0, 0.0, 0.0, 0.0, 0.0, 0.0, 0.0, 0.0, 0.0, 0.0, 0.0, 0.0, 0.0, 0.0, 0.0, 0.0, 0.0, 0.0, 0.0, 0.0, 0.0, 0.0, 0.0, 0.0, 0.0, 0.0, 0.0, 0.0, 0.0, 0.0, 0.0, 0.0, 0.0, 0.0, 0.0, 0.0, 0.0, 0.0, 0.0, 0.0, 0.0, 0.0, 0.0, 0.0, 0.0, 0.0, 0.0, 0.0, 0.0, 0.0, 0.0, 0.0, 0.0, 0.0, 0.0, 0.0, 0.0, 0.0, 0.0, 0.0, 0.0, 0.0, 0.0, 0.0, 0.0, 0.0, 0.0, 0.0, 0.0, 0.0, 0.0, 0.0, 0.0, 0.0, 0.0, 0.0, 0.0, 0.0, 0.0, 0.0, 0.0, 0.0, 0.0, 0.0, 0.0, 0.0, 0.0, 0.0, 0.0, 0.0, 0.0, 0.0, 0.0, 0.0, 0.0, 0.0, 0.0, 0.0, 0.0, 0.0, 0.0, 0.0, 0.0, 0.0, 0.0, 0.0, 0.0, 0.0, 0.0, 0.0, 0.0, 0.0, 0.0, 0.0, 0.0, 0.0, 0.0, 0.0, 0.0, 0.0, 0.0, 0.0, 0.0, 0.0, 0.0, 0.0, 0.0, 0.0, 0.0, 0.0, 0.0, 0.0, 0.0, 0.0, 0.0, 0.0, 0.0, 0.0, 0.0, 0.0, 0.0, 0.0, 0.0, 0.0, 0.0, 0.0, 0.0, 0.0, 0.0, 0.0, 0.0, 0.0, 0.0, 0.0, 0.0, 0.0, 0.0, 0.0, 0.0, 0.0, 0.0, 0.0, 0.0, 0.0, 0.0, 0.0, 0.0, 0.0, 0.0, 0.0, 0.0, 0.0, 0.0, 0.0, 0.0, 0.0, 0.0, 0.0, 0.0, 0.0, 0.0, 0.0, 0.0, 0.0, 0.0, 0.0, 0.0, 0.0, 0.0, 0.0, 0.0, 0.0, 0.0, 0.0, 0.0, 0.0, 0.0, 0.0, 0.0, 0.0, 0.0, 0.0, 0.0, 0.0, 0.0, 0.0, 0.0, 0.0, 0.0, 0.0, 0.0, 0.0, 0.0, 0.0, 0.0, 0.0, 0.0, 0.0, 0.0, 0.0, 0.0, 0.0, 0.0, 0.0, 0.0, 0.0, 0.0, 0.0, 0.0, 0.0, 0.0, 0.0, 0.0, 0.0, 0.0, 0.0, 0.0, 0.0, 0.0, 0.0, 0.0, 0.0, 0.0, 0.0, 0.0, 0.0, 0.0, 0.0, 0.0, 0.0, 0.0, 0.0, 0.0, 0.0, 0.0, 0.0, 0.0, 0.0, 0.0, 0.0, 0.0, 0.0, 0.0, 0.0, 0.0, 0.0, 0.0, 0.0, 0.0, 0.0, 0.0, 0.0, 0.0, 0.0, 0.0, 0.0, 0.0, 0.0, 0.0, 0.0, 0.0, 0.0, 0.0, 0.0, 0.0, 0.0, 0.0, 0.0, 0.0, 0.0, 0.0, 0.0, 0.0, 0.0, 0.0, 0.0, 0.0, 0.0, 0.0, 0.0, 0.0, 0.0, 0.0, 0.0, 0.0, 0.0, 0.0, 0.0, 0.0, 0.0, 0.0, 0.0, 0.0, 0.0, 0.0, 0.0, 0.0, 0.0, 0.0, 0.0, 0.0, 0.0, 0.0, 0.0, 0.0, 0.0, 0.0, 0.0, 0.0, 0.0, 0.0, 0.0, 0.0, 0.0, 0.0, 0.0, 0.0, 0.0, 0.0, 0.0, 0.0, 0.0, 0.0, 0.0, 0.0, 0.0, 0.0, 0.0, 0.0, 0.0, 0.0, 0.0, 0.0, 0.0, 0.0, 0.0, 0.0, 0.0, 0.0, 0.0, 0.0, 0.0, 0.0, 0.0, 0.0, 0.0, 0.0, 0.0, 0.0, 0.0, 0.0, 0.0, 0.0, 0.0, 0.0, 0.0, 0.0, 0.0, 0.0, 0.0, 0.0, 0.0, 0.0, 0.0, 0.0, 0.0, 0.0, 0.0, 0.0, 0.0, 0.0, 0.0, 0.0, 0.0, 0.0, 0.0, 0.0, 0.0, 0.0, 0.0, 0.0, 0.0, 0.0, 0.0, 0.0, 0.0, 0.0, 0.0, 0.0, 0.0, 0.0, 0.0, 0.0, 0.0, 0.0, 0.0, 0.0, 0.0, 0.0, 0.0, 0.0, 0.0, 0.0, 0.0, 0.0, 0.0, 0.0, 0.0, 0.0, 0.0, 0.0, 0.0, 0.0, 0.0, 0.0, 0.0, 0.0, 0.0, 0.0, 0.0, 0.0, 0.0, 0.0, 0.0, 0.0, 0.0, 0.0, 0.0, 0.0, 0.0, 0.0, 0.0, 0.0, 0.0, 0.0, 0.0, 0.0, 0.0, 0.0, 0.0, 0.0, 0.0, 0.0, 0.0, 0.0, 0.0, 0.0, 0.0, 0.0, 0.0, 0.0, 0.0, 0.0, 0.0, 0.0, 0.0, 0.0, 0.0, 0.0, 0.0, 0.0, 0.0, 0.0, 0.0, 0.0, 0.0, 0.0, 0.0, 0.0, 0.0, 0.0, 0.0, 0.0, 0.0, 0.0, 0.0, 0.0, 0.0, 0.0, 0.0, 0.0, 0.0, 0.0, 0.0, 0.0, 0.0, 0.0, 0.0, 0.0, 0.0, 0.0, 0.0, 0.0, 0.0, 0.0, 0.0, 0.0, 0.0, 0.0, 0.0, 0.0, 0.0, 0.0, 0.0, 0.0, 0.0, 0.0, 0.0, 0.0, 0.0, 0.0, 0.0, 0.0, 0.0, 0.0, 0.0, 0.0, 0.0, 0.0, 0.0, 0.0, 0.0, 0.0, 0.0, 0.0, 0.0, 0.0, 0.0, 0.0, 0.0, 0.0, 0.0, 0.0, 0.0, 0.0, 0.0, 0.0, 0.0, 0.0, 0.0, 0.0, 0.0, 0.0, 0.0, 0.0, 0.0, 0.0, 0.0, 0.0, 0.0, 0.0, 0.0, 0.0, 0.0, 0.0, 0.0, 0.0, 0.0, 0.0, 0.0, 0.0, 0.0, 0.0, 0.0, 0.0, 0.0, 0.0, 0.0, 0.0, 0.0, 0.0, 0.0, 0.0, 0.0, 0.0, 0.0, 0.0, 0.0, 0.0, 0.0, 0.0, 0.0, 0.0, 0.0, 0.0, 0.0, 0.0, 0.0, 0.0, 0.0, 0.0, 0.0, 0.0, 0.0, 0.0, 0.0, 0.0, 0.0, 0.0, 0.0, 0.0, 0.0, 0.0, 0.0, 0.0, 0.0, 0.0, 0.0, 0.0, 0.0, 0.0, 0.0, 0.0, 0.0, 0.0, 0.0, 0.0, 0.0, 0.0, 0.0, 0.0, 0.0, 0.0, 0.0, 0.0, 0.0, 0.0, 0.0, 0.0, 0.0, 0.0, 0.0, 0.0, 0.0, 0.0, 0.0, 0.0, 0.0, 0.0, 0.0, 0.0, 0.0, 0.0, 0.0, 0.0, 0.0, 0.0, 0.0, 0.0, 0.0, 0.0, 0.0, 0.0, 0.0, 0.0, 0.0, 0.0, 0.0, 0.0, 0.0, 0.0, 0.0, 0.0, 0.0, 0.0, 0.0, 0.0, 0.0, 0.0, 0.0, 0.0, 0.0, 0.0, 0.0, 0.0, 0.0, 0.0, 0.0, 0.0, 0.0, 0.0, 0.0, 0.0, 0.0, 0.0, 0.0, 0.0, 0.0, 0.0, 0.0, 0.0, 0.0, 0.0, 0.0, 0.0, 0.0, 0.0, 0.0, 0.0, 0.0, 0.0, 0.0, 0.0, 0.0, 0.0, 0.0, 0.0, 0.0, 0.0, 0.0, 0.0, 0.0, 0.0, 0.0, 0.0, 0.0, 0.0, 0.0, 0.0, 0.0, 0.0, 0.0, 0.0, 0.0, 0.0, 0.0, 0.0, 0.0, 0.0, 0.0, 0.0, 0.0, 0.0, 0.0, 0.0, 0.0, 0.0, 0.0, 0.0, 0.0, 0.0, 0.0, 0.0, 0.0, 0.0, 0.0, 0.0, 0.0, 0.0, 0.0, 0.0, 0.0, 0.0, 0.0, 0.0, 0.0, 0.0, 0.0, 0.0, 0.0, 0.0, 0.0, 0.0, 0.0, 0.0, 0.0, 0.0, 0.0, 0.0, 0.0, 0.0, 0.0, 0.0, 0.0, 0.0, 0.0, 0.0, 0.0, 0.0, 0.0, 0.0, 0.0, 0.0, 0.0, 0.0, 0.0, 0.0, 0.0, 0.0, 0.0, 0.0, 0.0, 0.0, 0.0, 0.0, 0.0, 0.0, 0.0, 0.0, 0.0, 0.0, 0.0, 0.0, 0.0, 0.0, 0.0, 0.0, 0.0, 0.0, 0.0, 0.0, 0.0, 0.0, 0.0, 0.0, 0.0, 0.0, 0.0, 0.0, 0.0, 0.0, 0.0, 0.0, 0.0, 0.0, 0.0, 0.0, 0.0, 0.0, 0.0, 0.0, 0.0, 0.0, 0.0, 0.0, 0.0, 0.0, 0.0, 0.0, 0.0, 0.0, 0.0, 0.0, 0.0, 0.0, 0.0, 0.0, 0.0, 0.0, 0.0, 0.0, 0.0, 0.0, 0.0, 0.0, 0.0, 0.0, 0.0, 0.0, 0.0, 0.0, 0.0, 0.0, 0.0, 0.0, 0.0, 0.0, 0.0, 0.0, 0.0, 0.0, 0.0, 0.0, 0.0, 0.0, 0.0, 0.0, 0.0, 0.0, 0.0, 0.0, 0.0, 0.0, 0.0, 0.0, 0.0, 0.0, 0.0, 0.0, 0.0, 0.0, 0.0, 0.0, 0.0, 0.0, 0.0, 0.0, 0.0, 0.0, 0.0, 0.0, 0.0, 0.0, 0.0, 0.0, 0.0, 0.0, 0.0, 0.0, 0.0, 0.0, 0.0, 0.0, 0.0, 0.0, 0.0, 0.0, 0.0, 0.0, 0.0, 0.0, 0.0, 0.0, 0.0, 0.0, 0.0, 0.0, 0.0, 0.0, 0.0, 0.0, 0.0, 0.0, 0.0, 0.0, 0.0, 0.0, 0.0, 0.0, 0.0, 0.0, 0.0, 0.0, 0.0, 0.0, 0.0, 0.0, 0.0, 0.0, 0.0, 0.0, 0.0, 0.0, 0.0, 0.0, 0.0, 0.0, 0.0, 0.0, 0.0, 0.0, 0.0, 0.0, 0.0, 0.0, 0.0, 0.0, 0.0, 0.0, 0.0, 0.0, 0.0, 0.0, 0.0, 0.0, 0.0, 0.0, 0.0, 0.0, 0.0, 0.0, 0.0, 0.0, 0.0, 0.0, 0.0, 0.0, 0.0, 0.0, 0.0, 0.0, 0.0, 0.0, 0.0, 0.0, 0.0, 0.0, 0.0, 0.0, 0.0, 0.0, 0.0, 0.0, 0.0, 0.0, 0.0, 0.0, 0.0, 0.0, 0.0, 0.0, 0.0, 0.0, 0.0, 0.0, 0.0, 0.0, 0.0, 0.0, 0.0, 0.0, 0.0, 0.0, 0.0, 0.0, 0.0, 0.0, 0.0, 0.0, 0.0, 0.0, 0.0, 0.0, 0.0, 0.0, 0.0, 0.0, 0.0, 0.0, 0.0, 0.0, 0.0, 0.0, 0.0, 0.0, 0.0, 0.0, 0.0, 0.0, 0.0, 0.0, 0.0, 0.0, 0.0, 0.0, 0.0, 0.0, 0.0, 0.0, 0.0, 0.0, 0.0, 0.0, 0.0, 0.0, 0.0, 0.0, 0.0, 0.0, 0.0, 0.0, 0.0, 0.0, 0.0, 0.0, 0.0, 0.0, 0.0, 0.0, 0.0, 0.0, 0.0, 0.0, 0.0, 0.0, 0.0, 0.0, 0.0, 0.0, 0.0, 0.0, 0.0, 0.0, 0.0, 0.0, 0.0, 0.0, 0.0, 0.0, 0.0, 0.0, 0.0, 0.0, 0.0, 0.0, 0.0, 0.0, 0.0, 0.0, 0.0, 0.0, 0.0, 0.0, 0.0, 0.0, 0.0, 0.0, 0.0, 0.0, 0.0, 0.0, 0.0, 0.0, 0.0, 0.0, 0.0, 0.0, 0.0, 0.0, 0.0, 0.0, 0.0, 0.0, 0.0, 0.0, 0.0, 0.0, 0.0, 0.0, 0.0, 0.0, 0.0, 0.0, 0.0, 0.0, 0.0, 0.0, 0.0, 0.0, 0.0, 0.0, 0.0, 0.0, 0.0, 0.0, 0.0, 0.0, 0.0, 0.0, 0.0, 0.0, 0.0, 0.0, 0.0, 0.0, 0.0, 0.0, 0.0, 0.0, 0.0, 0.0, 0.0, 0.0, 0.0, 0.0, 0.0, 0.0, 0.0, 0.0, 0.0, 0.0, 0.0, 0.0, 0.0, 0.0, 0.0, 0.0, 0.0, 0.0, 0.0, 0.0, 0.0, 0.0, 0.0, 0.0, 0.0, 0.0, 0.0, 0.0, 0.0, 0.0, 0.0, 0.0, 0.0, 0.0, 0.0, 0.0, 0.0, 0.0, 0.0, 0.0, 0.0, 0.0, 0.0, 0.0, 0.0, 0.0, 0.0, 0.0, 0.0, 0.0, 0.0, 0.0, 0.0, 0.0, 0.0, 0.0, 0.0, 0.0, 0.0, 0.0, 0.0, 0.0, 0.0, 0.0, 0.0, 0.0, 0.0, 0.0, 0.0, 0.0, 0.0, 0.0, 0.0, 0.0, 0.0, 0.0, 0.0, 0.0, 0.0, 0.0, 0.0, 0.0, 0.0, 0.0, 0.0, 0.0, 0.0, 0.0, 0.0, 0.0, 0.0, 0.0, 0.0, 0.0, 0.0, 0.0, 0.0, 0.0, 0.0, 0.0, 0.0, 0.0, 0.0, 0.0, 0.0, 0.0, 0.0, 0.0, 0.0, 0.0, 0.0, 0.0, 0.0, 0.0, 0.0, 0.0, 0.0, 0.0, 0.0, 0.0, 0.0, 0.0, 0.0, 0.0, 0.0, 0.0, 0.0, 0.0, 0.0, 0.0, 0.0, 0.0, 0.0, 0.0, 0.0, 0.0, 0.0, 0.0, 0.0, 0.0, 0.0, 0.0, 0.0, 0.0, 0.0, 0.0, 0.0, 0.0, 0.0, 0.0, 0.0, 0.0, 0.0, 0.0, 0.0, 0.0, 0.0, 0.0, 0.0, 0.0, 0.0, 0.0, 0.0, 0.0, 0.0, 0.0, 0.0, 0.0, 0.0, 0.0, 0.0, 0.0, 0.0, 0.0, 0.0, 0.0, 0.0, 0.0, 0.0, 0.0, 0.0, 0.0, 0.0, 0.0, 0.0, 0.0, 0.0, 0.0, 0.0, 0.0, 0.0, 0.0, 0.0, 0.0, 0.0, 0.0, 0.0, 0.0, 0.0, 0.0, 0.0, 0.0, 0.0, 0.0, 0.0, 0.0, 0.0, 0.0, 0.0, 0.0, 0.0, 0.0, 0.0, 0.0, 0.0, 0.0, 0.0, 0.0, 0.0, 0.0, 0.0, 0.0, 0.0, 0.0, 0.0, 0.0, 0.0, 0.0, 0.0, 0.0, 0.0, 0.0, 0.0, 0.0, 0.0, 0.0, 0.0, 0.0, 0.0, 0.0, 0.0, 0.0, 0.0, 0.0, 0.0, 0.0, 0.0, 0.0, 0.0, 0.0, 0.0, 0.0, 0.0, 0.0, 0.0, 0.0, 0.0, 0.0, 0.0, 0.0, 0.0, 0.0, 0.0, 0.0, 0.0, 0.0, 0.0, 0.0, 0.0, 0.0, 0.0, 0.0, 0.0, 0.0, 0.0, 0.0, 0.0, 0.0, 0.0, 0.0, 0.0, 0.0, 0.0, 0.0, 0.0, 0.0, 0.0, 0.0, 0.0, 0.0, 0.0, 0.0, 0.0, 0.0, 0.0, 0.0, 0.0, 0.0, 0.0, 0.0, 0.0, 0.0, 0.0, 0.0, 0.0, 0.0, 0.0, 0.0, 0.0, 0.0, 0.0, 0.0, 0.0, 0.0, 0.0, 0.0, 0.0, 0.0, 0.0, 0.0, 0.0, 0.0, 0.0, 0.0, 0.0, 0.0, 0.0, 0.0, 0.0, 0.0, 0.0, 0.0, 0.0, 0.0, 0.0, 0.0, 0.0, 0.0, 0.0, 0.0, 0.0, 0.0, 0.0, 0.0, 0.0, 0.0, 0.0, 0.0, 0.0, 0.0, 0.0, 0.0, 0.0, 0.0, 0.0, 0.0, 0.0, 0.0, 0.0, 0.0, 0.0, 0.0, 0.0, 0.0, 0.0, 0.0, 0.0, 0.0, 0.0, 0.0, 0.0, 0.0, 0.0, 0.0, 0.0, 0.0, 0.0, 0.0, 0.0, 0.0, 0.0, 0.0, 0.0, 0.0, 0.0, 0.0, 0.0, 0.0, 0.0, 0.0, 0.0, 0.0, 0.0, 0.0, 0.0, 0.0, 0.0, 0.0, 0.0, 0.0, 0.0, 0.0, 0.0, 0.0, 0.0, 0.0, 0.0, 0.0, 0.0, 0.0, 0.0, 0.0, 0.0, 0.0, 0.0, 0.0, 0.0, 0.0, 0.0, 0.0, 0.0, 0.0, 0.0, 0.0, 0.0, 0.0, 0.0, 0.0, 0.0, 0.0, 0.0, 0.0, 0.0, 0.0, 0.0, 0.0, 0.0, 0.0, 0.0, 0.0, 0.0, 0.0, 0.0, 0.0, 0.0, 0.0, 0.0, 0.0, 0.0, 0.0, 0.0, 0.0, 0.0, 0.0, 0.0, 0.0, 0.0, 0.0, 0.0, 0.0, 0.0, 0.0, 0.0, 0.0, 0.0, 0.0, 0.0, 0.0, 0.0, 0.0, 0.0, 0.0, 0.0, 0.0, 0.0, 0.0, 0.0, 0.0, 0.0, 0.0, 0.0, 0.0, 0.0, 0.0, 0.0, 0.0, 0.0, 0.0, 0.0, 0.0, 0.0, 0.0, 0.0, 0.0, 0.0, 0.0, 0.0, 0.0, 0.0, 0.0, 0.0, 0.0, 0.0, 0.0, 0.0, 0.0, 0.0, 0.0, 0.0, 0.0, 0.0, 0.0, 0.0, 0.0, 0.0, 0.0, 0.0, 0.0, 0.0, 0.0, 0.0, 0.0, 0.0, 0.0, 0.0, 0.0, 0.0, 0.0, 0.0, 0.0, 0.0, 0.0, 0.0, 0.0, 0.0, 0.0, 0.0, 0.0, 0.0, 0.0, 0.0, 0.0, 0.0, 0.0, 0.0, 0.0, 0.0, 0.0, 0.0, 0.0, 0.0, 0.0, 0.0, 0.0, 0.0, 0.0, 0.0, 0.0, 0.0, 0.0, 0.0, 0.0, 0.0, 0.0, 0.0, 0.0, 0.0, 0.0, 0.0, 0.0, 0.0, 0.0, 0.0, 0.0, 0.0, 0.0, 0.0, 0.0, 0.0, 0.0, 0.0, 0.0, 0.0, 0.0, 0.0, 0.0, 0.0, 0.0, 0.0, 0.0, 0.0, 0.0, 0.0, 0.0, 0.0, 0.0, 0.0, 0.0, 0.0, 0.0, 0.0, 0.0, 0.0, 0.0, 0.0, 0.0, 0.0, 0.0, 0.0, 0.0, 0.0, 0.0, 0.0, 0.0, 0.0, 0.0, 0.0, 0.0, 0.0, 0.0, 0.0, 0.0, 0.0, 0.0, 0.0, 0.0, 0.0, 0.0, 0.0, 0.0, 0.0, 0.0, 0.0, 0.0, 0.0, 0.0, 0.0, 0.0, 0.0, 0.0, 0.0, 0.0, 0.0, 0.0, 0.0, 0.0, 0.0, 0.0, 0.0, 0.0, 0.0, 0.0, 0.0, 0.0, 0.0, 0.0, 0.0, 0.0, 0.0, 0.0, 0.0, 0.0, 0.0, 0.0, 0.0, 0.0, 0.0, 0.0, 0.0, 0.0, 0.0, 0.0, 0.0, 0.0, 0.0, 0.0, 0.0, 0.0, 0.0, 0.0, 0.0, 0.0, 0.0, 0.0, 0.0, 0.0, 0.0, 0.0, 0.0, 0.0, 0.0, 0.0, 0.0, 0.0, 0.0, 0.0, 0.0, 0.0, 0.0, 0.0, 0.0, 0.0, 0.0, 0.0, 0.0, 0.0, 0.0, 0.0, 0.0, 0.0, 0.0, 0.0, 0.0, 0.0, 0.0, 0.0, 0.0, 0.0, 0.0, 0.0, 0.0, 0.0, 0.0, 0.0, 0.0, 0.0, 0.0, 0.0, 0.0, 0.0, 0.0, 0.0, 0.0, 0.0, 0.0, 0.0, 0.0, 0.0, 0.0, 0.0, 0.0, 0.0, 0.0, 0.0, 0.0, 0.0, 0.0, 0.0, 0.0, 0.0, 0.0, 0.0, 0.0, 0.0, 0.0, 0.0, 0.0, 0.0, 0.0, 0.0, 0.0, 0.0, 0.0, 0.0, 0.0, 0.0, 0.0, 0.0, 0.0, 0.0, 0.0, 0.0, 0.0, 0.0, 0.0, 0.0, 0.0, 0.0, 0.0, 0.0, 0.0, 0.0, 0.0, 0.0, 0.0, 0.0, 0.0, 0.0, 0.0, 0.0, 0.0, 0.0, 0.0, 0.0, 0.0, 0.0, 0.0, 0.0, 0.0, 0.0, 0.0, 0.0, 0.0, 0.0, 0.0, 0.0, 0.0, 0.0, 0.0, 0.0, 0.0, 0.0, 0.0, 0.0, 0.0, 0.0, 0.0, 0.0, 0.0, 0.0, 0.0, 0.0, 0.0, 0.0, 0.0, 0.0, 0.0, 0.0, 0.0, 0.0, 0.0, 0.0, 0.0, 0.0, 0.0, 0.0, 0.0, 0.0, 0.0, 0.0, 0.0, 0.0, 0.0, 0.0, 0.0, 0.0, 0.0, 0.0, 0.0, 0.0, 0.0, 0.0, 0.0, 0.0, 0.0, 0.0, 0.0, 0.0, 0.0, 0.0, 0.0, 0.0, 0.0, 0.0, 0.0, 0.0, 0.0, 0.0, 0.0, 0.0, 0.0, 0.0, 0.0, 0.0, 0.0, 0.0, 0.0, 0.0, 0.0, 0.0, 0.0, 0.0, 0.0, 0.0, 0.0, 0.0, 0.0, 0.0, 0.0, 0.0, 0.0, 0.0, 0.0, 0.0, 0.0, 0.0, 0.0, 0.0, 0.0, 0.0, 0.0, 0.0, 0.0, 0.0, 0.0, 0.0, 0.0, 0.0, 0.0, 0.0, 0.0, 0.0, 0.0, 0.0, 0.0, 0.0, 0.0, 0.0, 0.0, 0.0, 0.0, 0.0, 0.0, 0.0, 0.0, 0.0, 0.0, 0.0, 0.0, 0.0, 0.0, 0.0, 0.0, 0.0, 0.0, 0.0, 0.0, 0.0, 0.0, 0.0, 0.0, 0.0, 0.0, 0.0, 0.0, 0.0, 0.0, 0.0, 0.0, 0.0, 0.0, 0.0, 0.0, 0.0, 0.0, 0.0, 0.0, 0.0, 0.0, 0.0, 0.0, 0.0, 0.0, 0.0, 0.0, 0.0, 0.0, 0.0, 0.0, 0.0, 0.0, 0.0, 0.0, 0.0, 0.0, 0.0, 0.0, 0.0, 0.0, 0.0, 0.0, 0.0, 0.0, 0.0, 0.0, 0.0, 0.0, 0.0, 0.0, 0.0, 0.0, 0.0, 0.0, 0.0, 0.0, 0.0, 0.0, 0.0, 0.0, 0.0, 0.0, 0.0, 0.0, 0.0, 0.0, 0.0, 0.0, 0.0, 0.0, 0.0, 0.0, 0.0, 0.0, 0.0, 0.0, 0.0, 0.0, 0.0, 0.0, 0.0, 0.0, 0.0, 0.0, 0.0, 0.0, 0.0, 0.0, 0.0, 0.0, 0.0, 0.0, 0.0, 0.0, 0.0, 0.0, 0.0, 0.0, 0.0, 0.0, 0.0, 0.0, 0.0, 0.0, 0.0, 0.0, 0.0, 0.0, 0.0, 0.0, 0.0, 0.0, 0.0, 0.0, 0.0, 0.0, 0.0, 0.0, 0.0, 0.0, 0.0, 0.0, 0.0, 0.0, 0.0, 0.0, 0.0, 0.0, 0.0, 0.0, 0.0, 0.0, 0.0, 0.0, 0.0, 0.0, 0.0, 0.0, 0.0, 0.0, 0.0, 0.0, 0.0, 0.0, 0.0, 0.0, 0.0, 0.0, 0.0, 0.0, 0.0, 0.0, 0.0, 0.0, 0.0, 0.0, 0.0, 0.0, 0.0, 0.0, 0.0, 0.0, 0.0, 0.0, 0.0, 0.0, 0.0, 0.0, 0.0, 0.0, 0.0, 0.0, 0.0, 0.0, 0.0, 0.0, 0.0, 0.0, 0.0, 0.0, 0.0, 0.0, 0.0, 0.0, 0.0, 0.0, 0.0, 0.0, 0.0, 0.0, 0.0, 0.0, 0.0, 0.0, 0.0, 0.0, 0.0, 0.0, 0.0, 0.0, 0.0, 0.0, 0.0, 0.0, 0.0, 0.0, 0.0, 0.0, 0.0, 0.0, 0.0, 0.0, 0.0, 0.0, 0.0, 0.0, 0.0, 0.0, 0.0, 0.0, 0.0, 0.0, 0.0, 0.0, 0.0, 0.0, 0.0, 0.0, 0.0, 0.0, 0.0, 0.0, 0.0, 0.0, 0.0, 0.0, 0.0, 0.0, 0.0, 0.0, 0.0, 0.0, 0.0, 0.0, 0.0, 0.0, 0.0, 0.0, 0.0, 0.0, 0.0, 0.0, 0.0, 0.0, 0.0, 0.0, 0.0, 0.0, 0.0, 0.0, 0.0, 0.0, 0.0, 0.0, 0.0, 0.0, 0.0, 0.0, 0.0, 0.0, 0.0, 0.0, 0.0, 0.0, 0.0, 0.0, 0.0, 0.0, 0.0, 0.0, 0.0, 0.0, 0.0, 0.0, 0.0, 0.0, 0.0, 0.0, 0.0, 0.0, 0.0, 0.0, 0.0, 0.0, 0.0, 0.0, 0.0, 0.0, 0.0, 0.0, 0.0, 0.0, 0.0, 0.0, 0.0, 0.0, 0.0, 0.0, 0.0, 0.0, 0.0, 0.0, 0.0, 0.0, 0.0, 0.0, 0.0, 0.0, 0.0, 0.0, 0.0, 0.0, 0.0, 0.0, 0.0, 0.0, 0.0, 0.0, 0.0, 0.0, 0.0, 0.0, 0.0, 0.0, 0.0, 0.0, 0.0, 0.0, 0.0, 0.0, 0.0, 0.0, 0.0, 0.0, 0.0, 0.0, 0.0, 0.0, 0.0, 0.0, 0.0, 0.0, 0.0, 0.0, 0.0, 0.0, 0.0, 0.0, 0.0, 0.0, 0.0, 0.0, 0.0, 0.0, 0.0, 0.0, 0.0, 0.0, 0.0, 0.0, 0.0, 0.0, 0.0, 0.0, 0.0, 0.0, 0.0, 0.0, 0.0, 0.0, 0.0, 0.0, 0.0, 0.0, 0.0, 0.0, 0.0, 0.0, 0.0, 0.0, 0.0, 0.0, 0.0, 0.0, 0.0, 0.0, 0.0, 0.0, 0.0, 0.0, 0.0, 0.0, 0.0, 0.0, 0.0, 0.0, 0.0, 0.0, 0.0, 0.0, 0.0, 0.0, 0.0, 0.0, 0.0, 0.0, 0.0, 0.0, 0.0, 0.0, 0.0, 0.0, 0.0, 0.0, 0.0, 0.0, 0.0, 0.0, 0.0, 0.0, 0.0, 0.0, 0.0, 0.0, 0.0, 0.0, 0.0, 0.0, 0.0, 0.0, 0.0, 0.0, 0.0, 0.0, 0.0, 0.0, 0.0, 0.0, 0.0, 0.0, 0.0, 0.0, 0.0, 0.0, 0.0, 0.0, 0.0, 0.0, 0.0, 0.0, 0.0, 0.0, 0.0, 0.0, 0.0, 0.0, 0.0, 0.0, 0.0, 0.0, 0.0, 0.0, 0.0, 0.0, 0.0, 0.0, 0.0, 0.0, 0.0, 0.0, 0.0, 0.0, 0.0, 0.0, 0.0, 0.0, 0.0, 0.0, 0.0, 0.0, 0.0, 0.0, 0.0, 0.0, 0.0, 0.0, 0.0, 0.0, 0.0, 0.0, 0.0, 0.0, 0.0, 0.0, 0.0, 0.0, 0.0, 0.0, 0.0, 0.0, 0.0, 0.0, 0.0, 0.0, 0.0, 0.0, 0.0, 0.0, 0.0, 0.0, 0.0, 0.0, 0.0, 0.0, 0.0, 0.0, 0.0, 0.0, 0.0, 0.0, 0.0, 0.0, 0.0, 0.0, 0.0, 0.0, 0.0, 0.0, 0.0, 0.0, 0.0, 0.0, 0.0, 0.0, 0.0, 0.0, 0.0, 0.0, 0.0, 0.0, 0.0, 0.0, 0.0, 0.0, 0.0, 0.0, 0.0, 0.0, 0.0, 0.0, 0.0, 0.0, 0.0, 0.0, 0.0, 0.0, 0.0, 0.0, 0.0, 0.0, 0.0, 0.0, 0.0, 0.0, 0.0, 0.0, 0.0, 0.0, 0.0, 0.0, 0.0, 0.0, 0.0, 0.0, 0.0, 0.0, 0.0, 0.0, 0.0, 0.0, 0.0, 0.0, 0.0, 0.0, 0.0, 0.0, 0.0, 0.0, 0.0, 0.0, 0.0, 0.0, 0.0, 0.0, 0.0, 0.0, 0.0, 0.0, 0.0, 0.0, 0.0, 0.0, 0.0, 0.0, 0.0, 0.0, 0.0, 0.0, 0.0, 0.0, 0.0, 0.0, 0.0, 0.0, 0.0, 0.0, 0.0, 0.0, 0.0, 0.0, 0.0, 0.0, 0.0, 0.0, 0.0, 0.0, 0.0, 0.0, 0.0, 0.0, 0.0, 0.0, 0.0, 0.0, 0.0, 0.0, 0.0, 0.0, 0.0, 0.0, 0.0, 0.0, 0.0, 0.0, 0.0, 0.0, 0.0, 0.0, 0.0, 0.0, 0.0, 0.0, 0.0, 0.0, 0.0, 0.0, 0.0, 0.0, 0.0, 0.0, 0.0, 0.0, 0.0, 0.0, 0.0, 0.0, 0.0, 0.0, 0.0, 0.0, 0.0, 0.0, 0.0, 0.0, 0.0, 0.0, 0.0, 0.0, 0.0, 0.0, 0.0, 0.0, 0.0, 0.0, 0.0, 0.0, 0.0, 0.0, 0.0, 0.0, 0.0, 0.0, 0.0, 0.0, 0.0, 0.0, 0.0, 0.0, 0.0, 0.0, 0.0, 0.0, 0.0, 0.0, 0.0, 0.0, 0.0, 0.0, 0.0, 0.0, 0.0, 0.0, 0.0, 0.0, 0.0, 0.0, 0.0, 0.0, 0.0, 0.0, 0.0, 0.0, 0.0, 0.0, 0.0, 0.0, 0.0, 0.0, 0.0, 0.0, 0.0, 0.0, 0.0, 0.0, 0.0, 0.0, 0.0, 0.0, 0.0, 0.0, 0.0, 0.0, 0.0, 0.0, 0.0, 0.0, 0.0, 0.0, 0.0, 0.0, 0.0, 0.0, 0.0, 0.0, 0.0, 0.0, 0.0, 0.0, 0.0, 0.0, 0.0, 0.0, 0.0, 0.0, 0.0, 0.0, 0.0, 0.0, 0.0, 0.0, 0.0, 0.0, 0.0, 0.0, 0.0, 0.0, 0.0, 0.0, 0.0, 0.0, 0.0, 0.0, 0.0, 0.0, 0.0, 0.0, 0.0, 0.0, 0.0, 0.0, 0.0, 0.0, 0.0, 0.0, 0.0, 0.0, 0.0, 0.0, 0.0, 0.0, 0.0, 0.0, 0.0, 0.0, 0.0, 0.0, 0.0, 0.0, 0.0, 0.0, 0.0, 0.0, 0.0, 0.0, 0.0, 0.0, 0.0, 0.0, 0.0, 0.0, 0.0, 0.0, 0.0, 0.0, 0.0, 0.0, 0.0, 0.0, 0.0, 0.0, 0.0, 0.0, 0.0, 0.0, 0.0, 0.0, 0.0, 0.0, 0.0, 0.0, 0.0, 0.0, 0.0, 0.0, 0.0, 0.0, 0.0, 0.0, 0.0, 0.0, 0.0, 0.0, 0.0, 0.0, 0.0, 0.0, 0.0, 0.0, 0.0, 0.0, 0.0, 0.0, 0.0, 0.0, 0.0, 0.0, 0.0, 0.0, 0.0, 0.0, 0.0, 0.0, 0.0, 0.0, 0.0, 0.0, 0.0, 0.0, 0.0, 0.0, 0.0, 0.0, 0.0, 0.0, 0.0, 0.0, 0.0, 0.0, 0.0, 0.0, 0.0, 0.0, 0.0, 0.0, 0.0, 0.0, 0.0, 0.0, 0.0, 0.0, 0.0, 0.0, 0.0, 0.0, 0.0, 0.0, 0.0, 0.0, 0.0, 0.0, 0.0, 0.0, 0.0, 0.0, 0.0, 0.0, 0.0, 0.0, 0.0, 0.0, 0.0, 0.0, 0.0, 0.0, 0.0, 0.0, 0.0, 0.0, 0.0, 0.0, 0.0, 0.0, 0.0, 0.0, 0.0, 0.0, 0.0, 0.0, 0.0, 0.0, 0.0, 0.0, 0.0, 0.0, 0.0, 0.0, 0.0, 0.0, 0.0, 0.0, 0.0, 0.0, 0.0, 0.0, 0.0, 0.0, 0.0, 0.0, 0.0, 0.0, 0.0, 0.0, 0.0, 0.0, 0.0, 0.0, 0.0, 0.0, 0.0, 0.0, 0.0, 0.0, 0.0, 0.0, 0.0, 0.0, 0.0, 0.0, 0.0, 0.0, 0.0, 0.0, 0.0, 0.0, 0.0, 0.0, 0.0, 0.0, 0.0, 0.0, 0.0, 0.0, 0.0, 0.0, 0.0, 0.0, 0.0, 0.0, 0.0, 0.0, 0.0, 0.0, 0.0, 0.0, 0.0, 0.0, 0.0, 0.0, 0.0, 0.0, 0.0, 0.0, 0.0, 0.0, 0.0, 0.0, 0.0, 0.0, 0.0, 0.0, 0.0, 0.0, 0.0, 0.0, 0.0, 0.0, 0.0, 0.0, 0.0, 0.0, 0.0, 0.0, 0.0, 0.0, 0.0, 0.0, 0.0, 0.0, 0.0, 0.0, 0.0, 0.0, 0.0, 0.0, 0.0, 0.0, 0.0, 0.0, 0.0, 0.0, 0.0, 0.0, 0.0, 0.0, 0.0, 0.0, 0.0, 0.0, 0.0, 0.0, 0.0, 0.0, 0.0, 0.0, 0.0, 0.0, 0.0, 0.0, 0.0, 0.0, 0.0, 0.0, 0.0, 0.0, 0.0, 0.0, 0.0, 0.0, 0.0, 0.0, 0.0, 0.0, 0.0, 0.0, 0.0, 0.0, 0.0, 0.0, 0.0, 0.0, 0.0, 0.0, 0.0, 0.0, 0.0, 0.0, 0.0, 0.0, 0.0, 0.0, 0.0, 0.0, 0.0, 0.0, 0.0, 0.0, 0.0, 0.0, 0.0, 0.0, 0.0, 0.0, 0.0, 0.0, 0.0, 0.0, 0.0, 0.0, 0.0, 0.0, 0.0, 0.0, 0.0, 0.0, 0.0, 0.0, 0.0, 0.0, 0.0, 0.0, 0.0, 0.0, 0.0, 0.0, 0.0, 0.0, 0.0, 0.0, 0.0, 0.0, 0.0, 0.0, 0.0, 0.0, 0.0, 0.0, 0.0, 0.0, 0.0, 0.0, 0.0, 0.0, 0.0, 0.0, 0.0, 0.0, 0.0, 0.0, 0.0, 0.0, 0.0, 0.0, 0.0, 0.0, 0.0, 0.0, 0.0, 0.0, 0.0, 0.0, 0.0, 0.0, 0.0, 0.0, 0.0, 0.0, 0.0, 0.0, 0.0, 0.0, 0.0, 0.0, 0.0, 0.0, 0.0, 0.0, 0.0, 0.0, 0.0, 0.0, 0.0, 0.0, 0.0, 0.0, 0.0, 0.0, 0.0, 0.0, 0.0, 0.0, 0.0, 0.0, 0.0, 0.0, 0.0, 0.0, 0.0, 0.0, 0.0, 0.0, 0.0, 0.0, 0.0, 0.0, 0.0, 0.0, 0.0, 0.0, 0.0, 0.0, 0.0, 0.0, 0.0, 0.0, 0.0, 0.0, 0.0, 0.0, 0.0, 0.0, 0.0, 0.0, 0.0, 0.0, 0.0, 0.0, 0.0, 0.0, 0.0, 0.0, 0.0, 0.0, 0.0, 0.0, 0.0, 0.0, 0.0, 0.0, 0.0, 0.0, 0.0, 0.0, 0.0, 0.0, 0.0, 0.0, 0.0, 0.0, 0.0, 0.0, 0.0, 0.0, 0.0, 0.0, 0.0, 0.0, 0.0, 0.0, 0.0, 0.0, 0.0, 0.0, 0.0, 0.0, 0.0, 0.0, 0.0, 0.0, 0.0, 0.0, 0.0, 0.0, 0.0, 0.0, 0.0, 0.0, 0.0, 0.0, 0.0, 0.0, 0.0, 0.0, 0.0, 0.0, 0.0, 0.0, 0.0, 0.0, 0.0, 0.0, 0.0, 0.0, 0.0, 0.0, 0.0, 0.0, 0.0, 0.0, 0.0, 0.0, 0.0, 0.0, 0.0, 0.0, 0.0, 0.0, 0.0, 0.0, 0.0, 0.0, 0.0, 0.0, 0.0, 0.0, 0.0, 0.0, 0.0, 0.0, 0.0, 0.0, 0.0, 0.0, 0.0, 0.0, 0.0, 0.0, 0.0, 0.0, 0.0, 0.0, 0.0, 0.0, 0.0, 0.0, 0.0, 0.0, 0.0, 0.0, 0.0, 0.0, 0.0, 0.0, 0.0, 0.0, 0.0, 0.0, 0.0, 0.0, 0.0, 0.0, 0.0, 0.0, 0.0, 0.0, 0.0, 0.0, 0.0, 0.0, 0.0, 0.0, 0.0, 0.0, 0.0, 0.0, 0.0, 0.0, 0.0, 0.0, 0.0, 0.0, 0.0, 0.0, 0.0, 0.0, 0.0, 0.0, 0.0, 0.0, 0.0, 0.0, 0.0, 0.0, 0.0, 0.0, 0.0, 0.0, 0.0, 0.0, 0.0, 0.0, 0.0, 0.0, 0.0, 0.0, 0.0, 0.0, 0.0, 0.0, 0.0, 0.0, 0.0, 0.0, 0.0, 0.0, 0.0, 0.0, 0.0, 0.0, 0.0, 0.0, 0.0, 0.0, 0.0, 0.0, 0.0, 0.0, 0.0, 0.0, 0.0, 0.0, 0.0, 0.0, 0.0, 0.0, 0.0, 0.0, 0.0, 0.0, 0.0, 0.0, 0.0, 0.0, 0.0, 0.0, 0.0, 0.0, 0.0, 0.0, 0.0, 0.0, 0.0, 0.0, 0.0, 0.0, 0.0, 0.0, 0.0, 0.0, 0.0, 0.0, 0.0, 0.0, 0.0, 0.0, 0.0, 0.0, 0.0, 0.0, 0.0, 0.0, 0.0, 0.0, 0.0, 0.0, 0.0, 0.0, 0.0, 0.0, 0.0, 0.0, 0.0, 0.0, 0.0, 0.0, 0.0, 0.0, 0.0, 0.0, 0.0, 0.0, 0.0, 0.0, 0.0, 0.0, 0.0, 0.0, 0.0, 0.0, 0.0, 0.0, 0.0, 0.0, 0.0, 0.0, 0.0, 0.0, 0.0, 0.0, 0.0, 0.0, 0.0, 0.0, 0.0, 0.0, 0.0, 0.0, 0.0, 0.0, 0.0, 0.0, 0.0, 0.0, 0.0, 0.0, 0.0, 0.0, 0.0, 0.0, 0.0, 0.0, 0.0, 0.0, 0.0, 0.0, 0.0, 0.0, 0.0, 0.0, 0.0, 0.0, 0.0, 0.0, 0.0, 0.0, 0.0, 0.0, 0.0, 0.0, 0.0, 0.0, 0.0, 0.0, 0.0, 0.0, 0.0, 0.0, 0.0, 0.0, 0.0, 0.0, 0.0, 0.0, 0.0, 0.0, 0.0, 0.0, 0.0, 0.0, 0.0, 0.0, 0.0, 0.0, 0.0, 0.0, 0.0, 0.0, 0.0, 0.0, 0.0, 0.0, 0.0, 0.0, 0.0, 0.0, 0.0, 0.0, 0.0, 0.0, 0.0, 0.0, 0.0, 0.0, 0.0, 0.0, 0.0, 0.0, 0.0, 0.0, 0.0, 0.0, 0.0, 0.0, 0.0, 0.0, 0.0, 0.0, 0.0, 0.0, 0.0, 0.0, 0.0, 0.0, 0.0, 0.0, 0.0, 0.0, 0.0, 0.0, 0.0, 0.0, 0.0, 0.0, 0.0, 0.0, 0.0, 0.0, 0.0, 0.0, 0.0, 0.0, 0.0, 0.0, 0.0, 0.0, 0.0, 0.0, 0.0, 0.0, 0.0, 0.0, 0.0, 0.0, 0.0, 0.0, 0.0, 0.0, 0.0, 0.0, 0.0, 0.0, 0.0, 0.0, 0.0, 0.0, 0.0, 0.0, 0.0, 0.0, 0.0, 0.0, 0.0, 0.0, 0.0, 0.0, 0.0, 0.0, 0.0, 0.0, 0.0, 0.0, 0.0, 0.0, 0.0, 0.0, 0.0, 0.0, 0.0, 0.0, 0.0, 0.0, 0.0, 0.0, 0.0, 0.0, 0.0, 0.0, 0.0, 0.0, 0.0, 0.0, 0.0, 0.0, 0.0, 0.0, 0.0, 0.0, 0.0, 0.0, 0.0, 0.0, 0.0, 0.0, 0.0, 0.0, 0.0, 0.0, 0.0, 0.0, 0.0, 0.0, 0.0, 0.0, 0.0, 0.0, 0.0, 0.0, 0.0, 0.0, 0.0, 0.0, 0.0, 0.0, 0.0, 0.0, 0.0, 0.0, 0.0, 0.0, 0.0, 0.0, 0.0, 0.0, 0.0, 0.0, 0.0, 0.0, 0.0, 0.0, 0.0, 0.0, 0.0, 0.0, 0.0, 0.0, 0.0, 0.0, 0.0, 0.0, 0.0, 0.0, 0.0, 0.0, 0.0, 0.0, 0.0, 0.0, 0.0, 0.0, 0.0, 0.0, 0.0, 0.0, 0.0, 0.0, 0.0, 0.0, 0.0, 0.0, 0.0, 0.0, 0.0, 0.0, 0.0, 0.0, 0.0, 0.0, 0.0, 0.0, 0.0, 0.0, 0.0, 0.0, 0.0, 0.0, 0.0, 0.0, 0.0, 0.0, 0.0, 0.0, 0.0, 0.0, 0.0, 0.0, 0.0, 0.0, 0.0, 0.0, 0.0, 0.0, 0.0, 0.0, 0.0, 0.0, 0.0, 0.0, 0.0, 0.0, 0.0, 0.0, 0.0, 0.0, 0.0, 0.0, 0.0, 0.0, 0.0, 0.0, 0.0, 0.0, 0.0, 0.0, 0.0, 0.0, 0.0, 0.0, 0.0, 0.0, 0.0, 0.0, 0.0, 0.0, 0.0, 0.0, 0.0, 0.0, 0.0, 0.0, 0.0, 0.0, 0.0, 0.0, 0.0, 0.0, 0.0, 0.0, 0.0, 0.0, 0.0, 0.0, 0.0, 0.0, 0.0, 0.0, 0.0, 0.0, 0.0, 0.0, 0.0, 0.0, 0.0, 0.0, 0.0, 0.0, 0.0, 0.0, 0.0, 0.0, 0.0, 0.0, 0.0, 0.0, 0.0, 0.0, 0.0, 0.0, 0.0, 0.0, 0.0, 0.0, 0.0, 0.0, 0.0, 0.0, 0.0, 0.0, 0.0, 0.0, 0.0, 0.0, 0.0, 0.0, 0.0, 0.0, 0.0, 0.0, 0.0, 0.0, 0.0, 0.0, 0.0, 0.0, 0.0, 0.0, 0.0, 0.0, 0.0, 0.0, 0.0, 0.0, 0.0, 0.0, 0.0, 0.0, 0.0, 0.0, 0.0, 0.0, 0.0, 0.0, 0.0, 0.0, 0.0, 0.0, 0.0, 0.0, 0.0, 0.0, 0.0, 0.0, 0.0, 0.0, 0.0, 0.0, 0.0, 0.0, 0.0, 0.0, 0.0, 0.0, 0.0, 0.0, 0.0, 0.0, 0.0, 0.0, 0.0, 0.0, 0.0, 0.0, 0.0, 0.0, 0.0, 0.0, 0.0, 0.0, 0.0, 0.0, 0.0, 0.0, 0.0, 0.0, 0.0, 0.0, 0.0, 0.0, 0.0, 0.0, 0.0, 0.0, 0.0, 0.0, 0.0, 0.0, 0.0, 0.0, 0.0, 0.0, 0.0, 0.0, 0.0, 0.0, 0.0, 0.0, 0.0, 0.0, 0.0, 0.0, 0.0, 0.0, 0.0, 0.0, 0.0, 0.0, 0.0, 0.0, 0.0, 0.0, 0.0, 0.0, 0.0, 0.0, 0.0, 0.0, 0.0, 0.0, 0.0, 0.0, 0.0, 0.0, 0.0, 0.0, 0.0, 0.0, 0.0, 0.0, 0.0, 0.0, 0.0, 0.0, 0.0, 0.0, 0.0, 0.0, 0.0, 0.0, 0.0, 0.0, 0.0, 0.0, 0.0, 0.0, 0.0, 0.0, 0.0, 0.0, 0.0, 0.0, 0.0, 0.0, 0.0, 0.0, 0.0, 0.0, 0.0, 0.0, 0.0, 0.0, 0.0, 0.0, 0.0, 0.0, 0.0, 0.0, 0.0, 0.0, 0.0, 0.0, 0.0, 0.0, 0.0, 0.0, 0.0, 0.0, 0.0, 0.0, 0.0, 0.0, 0.0, 0.0, 0.0, 0.0, 0.0, 0.0, 0.0, 0.0, 0.0, 0.0, 0.0, 0.0, 0.0, 0.0, 0.0, 0.0, 0.0, 0.0, 0.0, 0.0, 0.0, 0.0, 0.0, 0.0, 0.0, 0.0, 0.0, 0.0, 0.0, 0.0, 0.0, 0.0, 0.0, 0.0, 0.0, 0.0, 0.0, 0.0, 0.0, 0.0, 0.0, 0.0, 0.0, 0.0, 0.0, 0.0, 0.0, 0.0, 0.0, 0.0, 0.0, 0.0, 0.0, 0.0, 0.0, 0.0, 0.0, 0.0, 0.0, 0.0, 0.0, 0.0, 0.0, 0.0, 0.0, 0.0, 0.0, 0.0, 0.0, 0.0, 0.0, 0.0, 0.0, 0.0, 0.0, 0.0, 0.0, 0.0, 0.0, 0.0, 0.0, 0.0, 0.0, 0.0, 0.0, 0.0, 0.0, 0.0, 0.0, 0.0, 0.0, 0.0, 0.0, 0.0, 0.0, 0.0, 0.0, 0.0, 0.0, 0.0, 0.0, 0.0, 0.0, 0.0, 0.0])
me_cube.materials.append(mat_material)
me_cube.materials.append(mat_floortile1)
me_cube.materials.append(mat_floortile2)
me_cube.use_remesh_preserve_volume = False
me_cube.use_remesh_preserve_attributes = False
me_cube.use_mirror_vertex_groups = False
me_cube.update()

# ---- objects
ob_cube = bpy.data.objects.new('Cube', me_cube)
ob_lamp = bpy.data.objects.new('Lamp', light_lamp)
ob_camera = bpy.data.objects.new('Camera', cam_camera)

# ---- transforms, parenting, visibility, modifiers, constraints
ob_cube.location = (0.0, 0.0, -1.0)
ob_cube.lock_rotations_4d = False
ob_cube.empty_display_type = 'ARROWS'
ob_cube.lineart.crease_threshold = 0.0
ob_lamp.location = (4.076, 1.005, 5.904)
ob_lamp.rotation_euler = (0.6503, 0.05522, 1.866)
ob_lamp.lock_rotations_4d = False
ob_lamp.empty_display_type = 'ARROWS'
ob_lamp.color = (0.0, 0.0, 0.0, 0.0)
ob_lamp.lineart.crease_threshold = 0.0
ob_camera.location = (7.481, -6.508, 5.344)
ob_camera.rotation_euler = (1.109, 0.0, 0.8149)
ob_camera.lock_rotations_4d = False
ob_camera.empty_display_type = 'ARROWS'
ob_camera.color = (0.0, 0.0, 0.0, 0.0)
ob_camera.display_type = 'WIRE'
ob_camera.lineart.crease_threshold = 0.0

# ---- collection membership
col_collection_1.objects.link(ob_cube)
col_collection_1.objects.link(ob_lamp)
col_collection_1.objects.link(ob_camera)

# ---- scene / render settings (as saved in the file)
scene.camera = ob_camera
scene.frame_start = 1; scene.frame_end = 250; scene.frame_set(1)
scene.render.engine = 'BLENDER_EEVEE_NEXT'
scene.render.resolution_percentage = 50
scene.render.dither_intensity = 0.0
scene.cycles.use_denoising = False
scene.cycles.samples = 128
scene.cycles.sampling_pattern = 'TABULATED_SOBOL'
scene.cycles.light_sampling_threshold = 0.0
scene.cycles.use_adaptive_sampling = False
scene.cycles.use_light_tree = False
scene.cycles.blur_glossy = 0.0
scene.cycles.sample_clamp_indirect = 0.0
scene.view_settings.view_transform = 'Standard'
bpy.context.view_layer.update()
